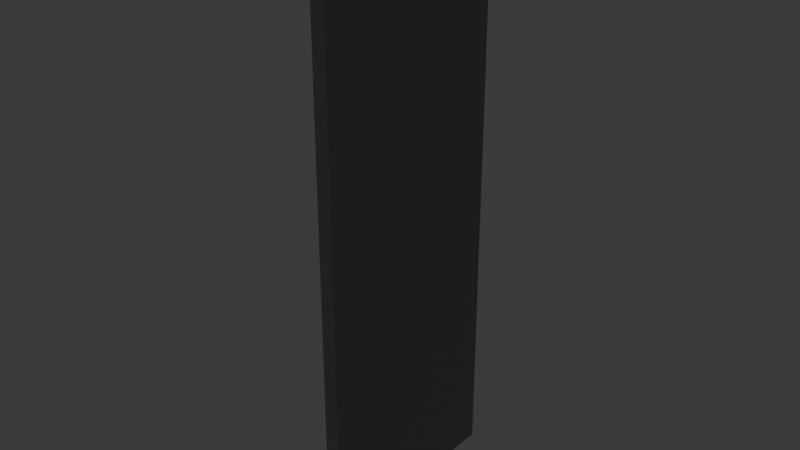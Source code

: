 # Source: durvis_tumsas.blend  (saved by Blender 4.5.90; exported with 4.5.12 LTS)
import bpy
from mathutils import Matrix  # noqa: F401  (used for matrix-valued properties, if any)

bpy.ops.wm.read_factory_settings(use_empty=True)
scene = bpy.context.scene
scene.name = 'Scene'

# ---- collections
col_collection = bpy.data.collections.new('Collection'); scene.collection.children.link(col_collection)

# ---- materials (node trees are filled in below, after node groups)
mat_material = bpy.data.materials.new('Material')
mat_material.alpha_threshold = 0.0
mat_material.roughness = 0.5
mat_material.line_color = (0.0, 0.0, 0.0, 1.0)
mat_material_001 = bpy.data.materials.new('Material.001')

# ---- material node trees
mat_material.use_nodes = True; mat_material.node_tree.nodes.clear()
_N = mat_material.node_tree.nodes; _L = mat_material.node_tree.links
n0 = _N.new('ShaderNodeOutputMaterial'); n0.name = 'Material Output'; n0.location = (200, 100)
n1 = _N.new('ShaderNodeBsdfPrincipled'); n1.name = 'Principled BSDF'; n1.location = (-200, 100)
n1.inputs[0].default_value = (0.02644, 0.02644, 0.02644, 1.0)
n1.inputs[3].default_value = 1.45
_L.new(n1.outputs[0], n0.inputs[0])
n0.is_active_output = True
mat_material_001.use_nodes = True; mat_material_001.node_tree.nodes.clear()
_N = mat_material_001.node_tree.nodes; _L = mat_material_001.node_tree.links
n0 = _N.new('ShaderNodeBsdfPrincipled'); n0.name = 'Principled BSDF'; n0.location = (-200, 100)
n0.inputs[0].default_value = (0.5475, 0.5475, 0.5475, 1.0)
n0.inputs[1].default_value = 0.6825
n0.inputs[3].default_value = 5.2
n1 = _N.new('ShaderNodeOutputMaterial'); n1.name = 'Material Output'; n1.location = (200, 100)
_L.new(n0.outputs[0], n1.inputs[0])
n1.is_active_output = True

# ---- world
world_world = bpy.data.worlds.new('World'); scene.world = world_world
world_world.use_nodes = True; world_world.node_tree.nodes.clear()
_N = world_world.node_tree.nodes; _L = world_world.node_tree.links
n0 = _N.new('ShaderNodeOutputWorld'); n0.name = 'World Output'; n0.location = (200, 100)
n1 = _N.new('ShaderNodeBackground'); n1.name = 'Background'; n1.location = (-200, 100)
n1.inputs[0].default_value = (0.05088, 0.05088, 0.05088, 1.0)
_L.new(n1.outputs[0], n0.inputs[0])
n0.is_active_output = True
world_world.color = (0.05088, 0.05088, 0.05088)
world_world.sun_shadow_jitter_overblur = 0.0

# ---- meshes
me_cube = bpy.data.meshes.new('Cube')
me_cube.from_pydata([(1.0, 1.0, 1.0), (1.0, 1.0, -1.0), (1.0, -1.0, 1.0), (1.0, -1.0, -1.0), (-1.0, 1.0, 1.0), (-1.0, 1.0, -1.0), (-1.0, -1.0, 1.0), (-1.0, -1.0, -1.0), (-1.0, -0.8108, -0.03415), (-1.0, -0.8106, -0.0351), (-1.0, -0.8106, -0.03319), (-1.0, -0.8085, -0.03686), (-1.0, -0.8085, -0.03144), (-1.0, -0.8098, -0.03601), (-1.0, -0.8098, -0.03228), (-1.0, -0.8027, -0.04634), (-1.0, -0.8048, -0.0382), (-1.0, -0.8025, -0.02964), (-1.0, -0.7999, -0.02936), (-1.0, -0.8027, -0.03861), (-1.0, -0.8069, -0.0307), (-1.0, -0.8048, -0.03009), (-1.0, -0.8069, -0.0376), (-1.0, -0.7919, -0.04634), (-1.0, -0.7898, -0.0382), (-1.0, -0.7919, -0.03861), (-1.0, -0.7898, -0.03009), (-1.0, -0.7921, -0.02964), (-1.0, -0.7947, -0.02936), (-1.0, -0.7877, -0.0307), (-1.0, -0.7877, -0.0376), (-1.0, -0.7861, -0.03686), (-1.0, -0.7861, -0.03144), (-1.0, -0.7838, -0.03415), (-1.0, -0.784, -0.03319), (-1.0, -0.784, -0.0351), (-1.0, -0.7848, -0.03228), (-1.0, -0.7848, -0.03601), (-1.0, -0.7973, -0.02927), (1.0, -0.8108, -0.03415), (1.0, -0.8106, -0.03319), (1.0, -0.8106, -0.0351), (1.0, -0.8069, -0.0376), (1.0, -0.8085, -0.03144), (1.0, -0.8085, -0.03686), (1.0, -0.8098, -0.03601), (1.0, -0.8098, -0.03228), (1.0, -0.8048, -0.0382), (1.0, -0.8027, -0.04634), (1.0, -0.8025, -0.02964), (1.0, -0.7999, -0.02936), (1.0, -0.8027, -0.03861), (1.0, -0.8069, -0.0307), (1.0, -0.8048, -0.03009), (1.0, -0.7947, -0.02936), (1.0, -0.7973, -0.02927), (1.0, -0.7919, -0.04634), (1.0, -0.7898, -0.0382), (1.0, -0.7919, -0.03861), (1.0, -0.7898, -0.03009), (1.0, -0.7921, -0.02964), (1.0, -0.7877, -0.0307), (1.0, -0.7877, -0.0376), (1.0, -0.7861, -0.03144), (1.0, -0.7861, -0.03686), (1.0, -0.7838, -0.03415), (1.0, -0.784, -0.03319), (1.0, -0.784, -0.0351), (1.0, -0.7848, -0.03601), (1.0, -0.7848, -0.03228)], [], [(0, 4, 6, 2), (3, 2, 6, 7), (15, 7, 6, 17, 21, 20, 12, 14, 10, 8, 9, 13, 11, 22, 16, 19), (17, 6, 4, 5, 7, 15, 23, 25, 24, 30, 31, 37, 35, 33, 34, 36, 32, 29, 26, 27, 28, 38, 18), (5, 1, 3, 7), (51, 47, 42, 44, 45, 41, 39, 40, 46, 43, 52, 53, 49, 2, 3, 48), (56, 48, 3, 1, 0, 2, 49, 50, 55, 54, 60, 59, 61, 63, 69, 66, 65, 67, 68, 64, 62, 57, 58), (5, 4, 0, 1), (58, 25, 23, 56), (48, 15, 19, 51), (23, 15, 48, 56), (33, 35, 67, 65), (35, 37, 68, 67), (37, 31, 64, 68), (31, 30, 62, 64), (30, 24, 57, 62), (24, 25, 58, 57), (19, 16, 47, 51), (16, 22, 42, 47), (22, 11, 44, 42), (11, 13, 45, 44), (9, 41, 45, 13), (8, 39, 41, 9), (10, 40, 39, 8), (14, 46, 40, 10), (12, 43, 46, 14), (20, 52, 43, 12), (21, 53, 52, 20), (17, 49, 53, 21), (18, 50, 49, 17), (38, 55, 50, 18), (28, 54, 55, 38), (27, 60, 54, 28), (26, 59, 60, 27), (29, 61, 59, 26), (32, 63, 61, 29), (36, 69, 63, 32), (36, 34, 66, 69), (34, 33, 65, 66)])
_uv = me_cube.uv_layers.new(name='UVMap')
_uv.uv.foreach_set('vector', [0.625, 0.5, 0.875, 0.5, 0.875, 0.75, 0.625, 0.75, 0.375, 0.75, 0.625, 0.75, 0.625, 1.0, 0.375, 1.0, 0.4942, 0.02466, 0.375, 0.0, 0.625, 0.0, 0.4963, 0.02469, 0.4962, 0.0244, 0.4962, 0.02414, 0.4961, 0.02393, 0.496, 0.02378, 0.4959, 0.02368, 0.4957, 0.02365, 0.4956, 0.02368, 0.4955, 0.02378, 0.4954, 0.02393, 0.4953, 0.02414, 0.4952, 0.0244, 0.4952, 0.02466, 0.4963, 0.02469, 0.625, 0.0, 0.625, 0.25, 0.375, 0.25, 0.375, 0.0, 0.4942, 0.02466, 0.4942, 0.02601, 0.4952, 0.02601, 0.4952, 0.02628, 0.4953, 0.02653, 0.4954, 0.02674, 0.4955, 0.0269, 0.4956, 0.02699, 0.4957, 0.02703, 0.4959, 0.02699, 0.496, 0.0269, 0.4961, 0.02674, 0.4962, 0.02653, 0.4962, 0.02628, 0.4963, 0.02598, 0.4963, 0.02567, 0.4963, 0.02534, 0.4963, 0.02501, 0.125, 0.5, 0.375, 0.5, 0.375, 0.75, 0.125, 0.75, 0.4952, 0.7253, 0.4952, 0.7256, 0.4953, 0.7259, 0.4954, 0.7261, 0.4955, 0.7262, 0.4956, 0.7263, 0.4957, 0.7264, 0.4959, 0.7263, 0.496, 0.7262, 0.4961, 0.7261, 0.4962, 0.7259, 0.4962, 0.7256, 0.4963, 0.7253, 0.625, 0.75, 0.375, 0.75, 0.4942, 0.7253, 0.4942, 0.724, 0.4942, 0.7253, 0.375, 0.75, 0.375, 0.5, 0.625, 0.5, 0.625, 0.75, 0.4963, 0.7253, 0.4963, 0.725, 0.4963, 0.7247, 0.4963, 0.7243, 0.4963, 0.724, 0.4962, 0.7237, 0.4962, 0.7235, 0.4961, 0.7233, 0.496, 0.7231, 0.4959, 0.723, 0.4957, 0.723, 0.4956, 0.723, 0.4955, 0.7231, 0.4954, 0.7233, 0.4953, 0.7235, 0.4952, 0.7237, 0.4952, 0.724, 0.375, 0.25, 0.625, 0.25, 0.625, 0.5, 0.375, 0.5, 0.5071, 0.3813, 0.5071, 0.3687, 0.375, 0.3688, 0.375, 0.3812, 0.375, 0.8687, 0.375, 0.8812, 0.5071, 0.8813, 0.5071, 0.8687, 0.2437, 0.5, 0.2438, 0.75, 0.2562, 0.75, 0.2562, 0.5, 1.0, 0.7375, 0.9688, 0.7375, 0.9688, 0.7625, 1.0, 0.7625, 0.9688, 0.7375, 0.9375, 0.7375, 0.9375, 0.7625, 0.9688, 0.7625, 0.9375, 0.7375, 0.9062, 0.7375, 0.9062, 0.7625, 0.9375, 0.7625, 0.9062, 0.7375, 0.875, 0.7375, 0.875, 0.7625, 0.9062, 0.7625, 0.875, 0.7375, 0.8438, 0.7375, 0.8438, 0.7625, 0.875, 0.7625, 0.8438, 0.7375, 0.8156, 0.7375, 0.8156, 0.7625, 0.8438, 0.7625, 0.6844, 0.7375, 0.6562, 0.7375, 0.6562, 0.7625, 0.6844, 0.7625, 0.6562, 0.7375, 0.625, 0.7375, 0.625, 0.7625, 0.6562, 0.7625, 0.625, 0.7375, 0.5938, 0.7375, 0.5938, 0.7625, 0.625, 0.7625, 0.5938, 0.7375, 0.5625, 0.7375, 0.5625, 0.7625, 0.5938, 0.7625, 0.5312, 0.7375, 0.5312, 0.7625, 0.5625, 0.7625, 0.5625, 0.7375, 0.5, 0.7375, 0.5, 0.7625, 0.5312, 0.7625, 0.5312, 0.7375, 0.4688, 0.7375, 0.4688, 0.7625, 0.5, 0.7625, 0.5, 0.7375, 0.4375, 0.7375, 0.4375, 0.7625, 0.4688, 0.7625, 0.4688, 0.7375, 0.4062, 0.7375, 0.4062, 0.7625, 0.4375, 0.7625, 0.4375, 0.7375, 0.375, 0.7375, 0.375, 0.7625, 0.4062, 0.7625, 0.4062, 0.7375, 0.3438, 0.7375, 0.3438, 0.7625, 0.375, 0.7625, 0.375, 0.7375, 0.3125, 0.7375, 0.3125, 0.7625, 0.3438, 0.7625, 0.3438, 0.7375, 0.2812, 0.7375, 0.2812, 0.7625, 0.3125, 0.7625, 0.3125, 0.7375, 0.25, 0.7375, 0.25, 0.7625, 0.2812, 0.7625, 0.2812, 0.7375, 0.2188, 0.7375, 0.2188, 0.7625, 0.25, 0.7625, 0.25, 0.7375, 0.1875, 0.7375, 0.1875, 0.7625, 0.2188, 0.7625, 0.2188, 0.7375, 0.1562, 0.7375, 0.1562, 0.7625, 0.1875, 0.7625, 0.1875, 0.7375, 0.125, 0.7375, 0.125, 0.7625, 0.1562, 0.7625, 0.1562, 0.7375, 0.09375, 0.7375, 0.09375, 0.7625, 0.125, 0.7625, 0.125, 0.7375, 0.0625, 0.7375, 0.0625, 0.7625, 0.09375, 0.7625, 0.09375, 0.7375, 0.0625, 0.7375, 0.03125, 0.7375, 0.03125, 0.7625, 0.0625, 0.7625, 0.03125, 0.7375, 0.0, 0.7375, 0.0, 0.7625, 0.03125, 0.7625])
me_cube.materials.append(mat_material)
me_cube.use_mirror_vertex_groups = False
me_cube.update()
me_cylinder = bpy.data.meshes.new('Cylinder')
me_cylinder.from_pydata([(0.0, 1.0, -1.0), (0.0, 1.0, 1.0), (0.1951, 0.9808, -1.0), (0.1951, 0.9808, 1.0), (0.3827, 0.9239, -1.0), (0.3827, 0.9239, 1.0), (0.5556, 0.8315, -1.0), (0.5556, 0.8315, 1.0), (0.7071, 0.7071, -1.0), (0.7071, 0.7071, 1.0), (0.8315, 0.5556, -1.0), (0.8315, 0.5556, 1.0), (0.9239, 0.3827, -1.0), (0.9239, 0.3827, 1.0), (0.9808, 0.1951, -1.0), (0.9808, 0.1951, 1.0), (1.0, 0.0, -1.0), (1.0, 0.0, 1.0), (0.9808, -0.1951, -1.0), (0.9808, -0.1951, 1.0), (0.9239, -0.3827, -1.0), (0.9239, -0.3827, 1.0), (0.8315, -0.5556, -1.0), (0.8315, -0.5556, 1.0), (0.7071, -0.7071, -1.0), (0.7071, -0.7071, 1.0), (0.5556, -0.8315, -1.0), (0.5556, -0.8315, 1.0), (0.3827, -0.9239, -1.0), (0.3827, -0.9239, 1.0), (0.1951, -0.9808, -1.0), (0.1951, -0.9808, 1.0), (0.0, -1.0, -1.0), (0.0, -1.0, 1.0), (-0.1951, -0.9808, -1.0), (-0.1951, -0.9808, 1.0), (-0.3827, -0.9239, -1.0), (-0.3827, -0.9239, 1.0), (-0.5556, -0.8315, -1.0), (-0.5556, -0.8315, 1.0), (-0.7071, -0.7071, -1.0), (-0.7071, -0.7071, 1.0), (-0.8315, -0.5556, -1.0), (-0.8315, -0.5556, 1.0), (-0.9239, -0.3827, -1.0), (-0.9239, -0.3827, 1.0), (-0.9808, -0.1951, -1.0), (-0.9808, -0.1951, 1.0), (-1.0, 0.0, -1.0), (-1.0, 0.0, 1.0), (-0.9808, 0.1951, -1.0), (-0.9808, 0.1951, 1.0), (-0.9239, 0.3827, -1.0), (-0.9239, 0.3827, 1.0), (-0.8315, 0.5556, -1.0), (-0.8315, 0.5556, 1.0), (-0.7071, 0.7071, -1.0), (-0.7071, 0.7071, 1.0), (-0.5556, 0.8315, -1.0), (-0.5556, 0.8315, 1.0), (-0.3827, 0.9239, -1.0), (-0.3827, 0.9239, 1.0), (-0.1951, 0.9808, -1.0), (-0.1951, 0.9808, 1.0), (0.2, -0.2, -8.0), (-0.2, -0.2, -8.0), (0.2, 2.2, -10.0), (8.742e-08, 4.6, -10.0), (0.2, 4.6, -9.0), (0.1968, 2.616, -10.0), (0.1877, 3.02, -10.0), (0.173, 3.399, -10.0), (0.1531, 3.742, -10.0), (0.2, 2.616, -9.984), (0.1942, 2.947, -9.966), (0.1859, 3.273, -9.963), (0.1738, 3.579, -9.964), (0.1577, 3.855, -9.966), (0.2, 3.02, -9.939), (0.1931, 3.268, -9.923), (0.185, 3.518, -9.921), (0.1748, 3.753, -9.925), (0.1622, 3.963, -9.929), (0.2, 3.399, -9.865), (0.1929, 3.573, -9.863), (0.1852, 3.75, -9.871), (0.1765, 3.915, -9.882), (0.1665, 4.064, -9.89), (0.2, 3.742, -9.766), (0.1931, 3.853, -9.786), (0.1859, 3.963, -9.81), (0.178, 4.064, -9.832), (0.1699, 4.152, -9.849), (0.0347, 4.6, -9.984), (0.06832, 4.6, -9.939), (0.09989, 4.6, -9.865), (0.1285, 4.6, -9.766), (0.0347, 4.562, -10.0), (0.06225, 4.52, -9.971), (0.0894, 4.511, -9.929), (0.1149, 4.514, -9.869), (0.1379, 4.517, -9.789), (0.06832, 4.453, -10.0), (0.08903, 4.414, -9.965), (0.1098, 4.411, -9.925), (0.1294, 4.421, -9.874), (0.1469, 4.43, -9.811), (0.09989, 4.276, -10.0), (0.1144, 4.271, -9.965), (0.1292, 4.291, -9.926), (0.1429, 4.316, -9.882), (0.1553, 4.336, -9.833), (0.1285, 4.038, -10.0), (0.1377, 4.086, -9.966), (0.1469, 4.143, -9.929), (0.1553, 4.198, -9.89), (0.1626, 4.238, -9.849), (0.2, 4.562, -9.174), (0.2, 4.453, -9.342), (0.2, 4.276, -9.499), (0.2, 4.038, -9.642), (0.1968, 4.6, -9.174), (0.1933, 4.531, -9.311), (0.1926, 4.431, -9.447), (0.1928, 4.285, -9.575), (0.1931, 4.093, -9.689), (0.1877, 4.6, -9.342), (0.1845, 4.517, -9.445), (0.1843, 4.42, -9.549), (0.1851, 4.298, -9.647), (0.1859, 4.146, -9.735), (0.173, 4.6, -9.499), (0.1726, 4.515, -9.572), (0.1742, 4.423, -9.646), (0.1764, 4.318, -9.715), (0.178, 4.198, -9.777), (0.1531, 4.6, -9.642), (0.1572, 4.517, -9.689), (0.1619, 4.43, -9.734), (0.1665, 4.336, -9.777), (0.1699, 4.238, -9.813), (-0.2, 4.6, -9.0), (8.742e-08, 4.6, -10.0), (-0.2, 2.2, -10.0), (-0.1968, 4.6, -9.174), (-0.1877, 4.6, -9.342), (-0.173, 4.6, -9.499), (-0.1531, 4.6, -9.642), (-0.2, 4.562, -9.174), (-0.1942, 4.52, -9.311), (-0.1859, 4.511, -9.447), (-0.1738, 4.514, -9.575), (-0.1577, 4.517, -9.689), (-0.2, 4.453, -9.342), (-0.1931, 4.414, -9.445), (-0.185, 4.411, -9.549), (-0.1748, 4.421, -9.647), (-0.1622, 4.43, -9.735), (-0.2, 4.276, -9.499), (-0.1929, 4.271, -9.572), (-0.1852, 4.291, -9.646), (-0.1765, 4.316, -9.715), (-0.1665, 4.336, -9.777), (-0.2, 4.038, -9.642), (-0.1931, 4.086, -9.689), (-0.1859, 4.143, -9.734), (-0.178, 4.198, -9.777), (-0.1699, 4.238, -9.813), (-0.0347, 4.562, -10.0), (-0.06832, 4.453, -10.0), (-0.09989, 4.276, -10.0), (-0.1285, 4.038, -10.0), (-0.0347, 4.6, -9.984), (-0.06225, 4.531, -9.966), (-0.0894, 4.431, -9.963), (-0.1149, 4.285, -9.964), (-0.1379, 4.093, -9.966), (-0.06832, 4.6, -9.939), (-0.08903, 4.517, -9.923), (-0.1098, 4.42, -9.921), (-0.1294, 4.298, -9.925), (-0.1469, 4.146, -9.929), (-0.09989, 4.6, -9.865), (-0.1144, 4.515, -9.863), (-0.1292, 4.423, -9.871), (-0.1429, 4.318, -9.882), (-0.1553, 4.198, -9.89), (-0.1285, 4.6, -9.766), (-0.1377, 4.517, -9.786), (-0.1469, 4.43, -9.81), (-0.1553, 4.336, -9.832), (-0.1626, 4.238, -9.849), (-0.2, 2.616, -9.984), (-0.2, 3.02, -9.939), (-0.2, 3.399, -9.865), (-0.2, 3.742, -9.766), (-0.1968, 2.616, -10.0), (-0.1933, 2.947, -9.971), (-0.1926, 3.273, -9.929), (-0.1928, 3.579, -9.869), (-0.1931, 3.855, -9.789), (-0.1877, 3.02, -10.0), (-0.1845, 3.268, -9.965), (-0.1843, 3.518, -9.925), (-0.1851, 3.753, -9.874), (-0.1859, 3.963, -9.811), (-0.173, 3.399, -10.0), (-0.1726, 3.573, -9.965), (-0.1742, 3.75, -9.926), (-0.1764, 3.915, -9.882), (-0.178, 4.064, -9.833), (-0.1531, 3.742, -10.0), (-0.1572, 3.853, -9.966), (-0.1619, 3.963, -9.929), (-0.1665, 4.064, -9.89), (-0.1699, 4.152, -9.849), (0.2, 4.6, -9.0), (6.994e-08, 4.6, -8.0), (0.2, 2.2, -8.0), (0.1968, 4.6, -8.826), (0.1877, 4.6, -8.658), (0.173, 4.6, -8.501), (0.1531, 4.6, -8.358), (0.2, 4.562, -8.826), (0.1942, 4.52, -8.689), (0.1859, 4.511, -8.553), (0.1738, 4.514, -8.425), (0.1577, 4.517, -8.311), (0.2, 4.453, -8.658), (0.1931, 4.414, -8.555), (0.185, 4.411, -8.451), (0.1748, 4.421, -8.353), (0.1622, 4.43, -8.265), (0.2, 4.276, -8.501), (0.1929, 4.271, -8.428), (0.1852, 4.291, -8.354), (0.1765, 4.316, -8.285), (0.1665, 4.336, -8.223), (0.2, 4.038, -8.358), (0.1931, 4.086, -8.311), (0.1859, 4.143, -8.266), (0.178, 4.198, -8.223), (0.1699, 4.238, -8.187), (0.0347, 4.562, -8.0), (0.06832, 4.453, -8.0), (0.09989, 4.276, -8.0), (0.1285, 4.038, -8.0), (0.0347, 4.6, -8.016), (0.06225, 4.531, -8.034), (0.0894, 4.431, -8.037), (0.1149, 4.285, -8.036), (0.1379, 4.093, -8.034), (0.06832, 4.6, -8.061), (0.08903, 4.517, -8.077), (0.1098, 4.42, -8.079), (0.1294, 4.298, -8.075), (0.1469, 4.146, -8.071), (0.09989, 4.6, -8.135), (0.1144, 4.515, -8.137), (0.1292, 4.423, -8.129), (0.1429, 4.318, -8.118), (0.1553, 4.198, -8.11), (0.1285, 4.6, -8.234), (0.1377, 4.517, -8.214), (0.1469, 4.43, -8.19), (0.1553, 4.336, -8.168), (0.1626, 4.238, -8.151), (0.2, 2.616, -8.016), (0.2, 3.02, -8.061), (0.2, 3.399, -8.135), (0.2, 3.742, -8.234), (0.1968, 2.616, -8.0), (0.1933, 2.947, -8.029), (0.1926, 3.273, -8.071), (0.1928, 3.579, -8.131), (0.1931, 3.855, -8.211), (0.1877, 3.02, -8.0), (0.1845, 3.268, -8.035), (0.1843, 3.518, -8.075), (0.1851, 3.753, -8.126), (0.1859, 3.963, -8.189), (0.173, 3.399, -8.0), (0.1726, 3.573, -8.035), (0.1742, 3.75, -8.074), (0.1764, 3.915, -8.118), (0.178, 4.064, -8.167), (0.1531, 3.742, -8.0), (0.1572, 3.853, -8.034), (0.1619, 3.963, -8.071), (0.1665, 4.064, -8.11), (0.1699, 4.152, -8.151), (-0.2, 2.2, -8.0), (6.994e-08, 4.6, -8.0), (-0.2, 4.6, -9.0), (-0.1968, 2.616, -8.0), (-0.1877, 3.02, -8.0), (-0.173, 3.399, -8.0), (-0.1531, 3.742, -8.0), (-0.2, 2.616, -8.016), (-0.1942, 2.947, -8.034), (-0.1859, 3.273, -8.037), (-0.1738, 3.579, -8.036), (-0.1577, 3.855, -8.034), (-0.2, 3.02, -8.061), (-0.1931, 3.268, -8.077), (-0.185, 3.518, -8.079), (-0.1748, 3.753, -8.075), (-0.1622, 3.963, -8.071), (-0.2, 3.399, -8.135), (-0.1929, 3.573, -8.137), (-0.1852, 3.75, -8.129), (-0.1765, 3.915, -8.118), (-0.1665, 4.064, -8.11), (-0.2, 3.742, -8.234), (-0.1931, 3.853, -8.214), (-0.1859, 3.963, -8.19), (-0.178, 4.064, -8.168), (-0.1699, 4.152, -8.151), (-0.0347, 4.6, -8.016), (-0.06832, 4.6, -8.061), (-0.09989, 4.6, -8.135), (-0.1285, 4.6, -8.234), (-0.0347, 4.562, -8.0), (-0.06225, 4.52, -8.029), (-0.0894, 4.511, -8.071), (-0.1149, 4.514, -8.131), (-0.1379, 4.517, -8.211), (-0.06832, 4.453, -8.0), (-0.08903, 4.414, -8.035), (-0.1098, 4.411, -8.075), (-0.1294, 4.421, -8.126), (-0.1469, 4.43, -8.189), (-0.09989, 4.276, -8.0), (-0.1144, 4.271, -8.035), (-0.1292, 4.291, -8.074), (-0.1429, 4.316, -8.118), (-0.1553, 4.336, -8.167), (-0.1285, 4.038, -8.0), (-0.1377, 4.086, -8.034), (-0.1469, 4.143, -8.071), (-0.1553, 4.198, -8.11), (-0.1626, 4.238, -8.151), (-0.2, 4.562, -8.826), (-0.2, 4.453, -8.658), (-0.2, 4.276, -8.501), (-0.2, 4.038, -8.358), (-0.1968, 4.6, -8.826), (-0.1933, 4.531, -8.689), (-0.1926, 4.431, -8.553), (-0.1928, 4.285, -8.425), (-0.1931, 4.093, -8.311), (-0.1877, 4.6, -8.658), (-0.1845, 4.517, -8.555), (-0.1843, 4.42, -8.451), (-0.1851, 4.298, -8.353), (-0.1859, 4.146, -8.265), (-0.173, 4.6, -8.501), (-0.1726, 4.515, -8.428), (-0.1742, 4.423, -8.354), (-0.1764, 4.318, -8.285), (-0.178, 4.198, -8.223), (-0.1531, 4.6, -8.358), (-0.1572, 4.517, -8.311), (-0.1619, 4.43, -8.266), (-0.1665, 4.336, -8.223), (-0.1699, 4.238, -8.187), (8.742e-08, 4.6, -10.0), (0.0347, 4.6, -9.984), (0.06832, 4.6, -9.939), (0.09989, 4.6, -9.865), (0.1285, 4.6, -9.766), (0.1531, 4.6, -9.642), (0.1968, 4.6, -9.174), (0.2, 4.6, -9.0), (0.1877, 4.6, -9.342), (0.173, 4.6, -9.499), (-0.2, 4.6, -9.0), (-0.1968, 4.6, -9.174), (-0.1877, 4.6, -9.342), (-0.173, 4.6, -9.499), (-0.1531, 4.6, -9.642), (-0.1285, 4.6, -9.766), (-0.0347, 4.6, -9.984), (8.742e-08, 4.6, -10.0), (-0.06832, 4.6, -9.939), (-0.09989, 4.6, -9.865), (0.2, 4.6, -9.0), (0.1968, 4.6, -8.826), (0.1877, 4.6, -8.658), (0.173, 4.6, -8.501), (0.1531, 4.6, -8.358), (0.1285, 4.6, -8.234), (0.0347, 4.6, -8.016), (6.994e-08, 4.6, -8.0), (0.06832, 4.6, -8.061), (0.09989, 4.6, -8.135), (6.994e-08, 4.6, -8.0), (-0.0347, 4.6, -8.016), (-0.06832, 4.6, -8.061), (-0.09989, 4.6, -8.135), (-0.1285, 4.6, -8.234), (-0.1531, 4.6, -8.358), (-0.1968, 4.6, -8.826), (-0.2, 4.6, -9.0), (-0.1877, 4.6, -8.658), (-0.173, 4.6, -8.501), (8.512e-08, 4.649, -9.906), (0.03145, 4.649, -9.892), (0.06191, 4.649, -9.85), (0.09051, 4.649, -9.784), (0.1164, 4.649, -9.694), (0.1388, 4.649, -9.582), (0.1783, 4.649, -9.157), (0.1812, 4.649, -9.0), (0.1701, 4.649, -9.31), (0.1568, 4.649, -9.453), (-0.1812, 4.649, -9.0), (-0.1783, 4.649, -9.157), (-0.1701, 4.649, -9.31), (-0.1568, 4.649, -9.453), (-0.1388, 4.649, -9.582), (-0.1164, 4.649, -9.694), (-0.03145, 4.649, -9.892), (8.512e-08, 4.649, -9.906), (-0.06191, 4.649, -9.85), (-0.09051, 4.649, -9.784), (0.1812, 4.649, -9.0), (0.1783, 4.649, -8.843), (0.1701, 4.649, -8.69), (0.1568, 4.649, -8.547), (0.1388, 4.649, -8.418), (0.1164, 4.649, -8.306), (0.03145, 4.649, -8.108), (6.928e-08, 4.649, -8.094), (0.06191, 4.649, -8.15), (0.09051, 4.649, -8.216), (6.928e-08, 4.649, -8.094), (-0.03145, 4.649, -8.108), (-0.06191, 4.649, -8.15), (-0.09051, 4.649, -8.216), (-0.1164, 4.649, -8.306), (-0.1388, 4.649, -8.418), (-0.1783, 4.649, -8.843), (-0.1812, 4.649, -9.0), (-0.1701, 4.649, -8.69), (-0.1568, 4.649, -8.547), (9.15e-08, 4.707, -9.689), (0.02391, 4.707, -9.678), (0.04707, 4.707, -9.647), (0.06882, 4.707, -9.596), (0.08853, 4.707, -9.528), (0.1055, 4.707, -9.443), (0.1356, 4.707, -9.12), (0.1378, 4.707, -9.0), (0.1293, 4.707, -9.235), (0.1192, 4.707, -9.344), (-0.1378, 4.707, -9.0), (-0.1356, 4.707, -9.12), (-0.1293, 4.707, -9.235), (-0.1192, 4.707, -9.344), (-0.1055, 4.707, -9.443), (-0.08853, 4.707, -9.528), (-0.02391, 4.707, -9.678), (9.15e-08, 4.707, -9.689), (-0.04707, 4.707, -9.647), (-0.06882, 4.707, -9.596), (0.1378, 4.707, -9.0), (0.1356, 4.707, -8.88), (0.1293, 4.707, -8.765), (0.1192, 4.707, -8.656), (0.1055, 4.707, -8.557), (0.08853, 4.707, -8.472), (0.02391, 4.707, -8.322), (7.946e-08, 4.707, -8.311), (0.04707, 4.707, -8.353), (0.06882, 4.707, -8.404), (7.946e-08, 4.707, -8.311), (-0.02391, 4.707, -8.322), (-0.04707, 4.707, -8.353), (-0.06882, 4.707, -8.404), (-0.08853, 4.707, -8.472), (-0.1055, 4.707, -8.557), (-0.1356, 4.707, -8.88), (-0.1378, 4.707, -9.0), (-0.1293, 4.707, -8.765), (-0.1192, 4.707, -8.656), (0.2, 2.2, -10.0), (0.2, -0.2, -9.0), (8.742e-08, -0.2, -10.0), (0.2, 1.784, -9.984), (0.2, 1.38, -9.939), (0.2, 1.001, -9.865), (0.2, 0.6581, -9.766), (0.1968, 1.784, -10.0), (0.1933, 1.453, -9.971), (0.1926, 1.127, -9.929), (0.1928, 0.8209, -9.869), (0.1931, 0.5455, -9.789), (0.1877, 1.38, -10.0), (0.1845, 1.132, -9.965), (0.1843, 0.882, -9.925), (0.1851, 0.6475, -9.874), (0.1859, 0.4368, -9.811), (0.173, 1.001, -10.0), (0.1726, 0.8266, -9.965), (0.1742, 0.6497, -9.926), (0.1764, 0.4848, -9.882), (0.178, 0.3359, -9.833), (0.1531, 0.6581, -10.0), (0.1572, 0.5473, -9.966), (0.1619, 0.4374, -9.929), (0.1665, 0.336, -9.89), (0.1699, 0.2485, -9.849), (0.1968, -0.2, -9.174), (0.1877, -0.2, -9.342), (0.173, -0.2, -9.499), (0.1531, -0.2, -9.642), (0.2, -0.1616, -9.174), (0.1942, -0.1195, -9.311), (0.1859, -0.1113, -9.447), (0.1738, -0.1138, -9.575), (0.1577, -0.1173, -9.689), (0.2, -0.05258, -9.342), (0.1931, -0.0142, -9.445), (0.185, -0.01144, -9.549), (0.1748, -0.02106, -9.647), (0.1622, -0.0303, -9.735), (0.2, 0.1238, -9.499), (0.1929, 0.1288, -9.572), (0.1852, 0.1094, -9.646), (0.1765, 0.08368, -9.715), (0.1665, 0.06419, -9.777), (0.2, 0.3623, -9.642), (0.1931, 0.3137, -9.689), (0.1859, 0.2571, -9.734), (0.178, 0.2025, -9.777), (0.1699, 0.1617, -9.813), (0.0347, -0.1616, -10.0), (0.06832, -0.05258, -10.0), (0.09989, 0.1238, -10.0), (0.1285, 0.3623, -10.0), (0.0347, -0.2, -9.984), (0.06225, -0.1305, -9.966), (0.0894, -0.03053, -9.963), (0.1149, 0.1145, -9.964), (0.1379, 0.3071, -9.966), (0.06832, -0.2, -9.939), (0.08903, -0.1166, -9.923), (0.1098, -0.01982, -9.921), (0.1294, 0.1021, -9.925), (0.1469, 0.2537, -9.929), (0.09989, -0.2, -9.865), (0.1144, -0.1149, -9.863), (0.1292, -0.0228, -9.871), (0.1429, 0.08216, -9.882), (0.1553, 0.2018, -9.89), (0.1285, -0.2, -9.766), (0.1377, -0.1173, -9.786), (0.1469, -0.0303, -9.81), (0.1553, 0.06419, -9.832), (0.1626, 0.1617, -9.849), (8.742e-08, -0.2, -10.0), (-0.2, -0.2, -9.0), (-0.2, 2.2, -10.0), (-0.0347, -0.2, -9.984), (-0.06832, -0.2, -9.939), (-0.09989, -0.2, -9.865), (-0.1285, -0.2, -9.766), (-0.0347, -0.1616, -10.0), (-0.06225, -0.1195, -9.971), (-0.0894, -0.1113, -9.929), (-0.1149, -0.1138, -9.869), (-0.1379, -0.1173, -9.789), (-0.06832, -0.05258, -10.0), (-0.08903, -0.0142, -9.965), (-0.1098, -0.01144, -9.925), (-0.1294, -0.02106, -9.874), (-0.1469, -0.0303, -9.811), (-0.09989, 0.1238, -10.0), (-0.1144, 0.1288, -9.965), (-0.1292, 0.1094, -9.926), (-0.1429, 0.08368, -9.882), (-0.1553, 0.06419, -9.833), (-0.1285, 0.3623, -10.0), (-0.1377, 0.3137, -9.966), (-0.1469, 0.2571, -9.929), (-0.1553, 0.2025, -9.89), (-0.1626, 0.1617, -9.849), (-0.2, -0.1616, -9.174), (-0.2, -0.05258, -9.342), (-0.2, 0.1238, -9.499), (-0.2, 0.3623, -9.642), (-0.1968, -0.2, -9.174), (-0.1933, -0.1305, -9.311), (-0.1926, -0.03053, -9.447), (-0.1928, 0.1145, -9.575), (-0.1931, 0.3071, -9.689), (-0.1877, -0.2, -9.342), (-0.1845, -0.1166, -9.445), (-0.1843, -0.01982, -9.549), (-0.1851, 0.1021, -9.647), (-0.1859, 0.2537, -9.735), (-0.173, -0.2, -9.499), (-0.1726, -0.1149, -9.572), (-0.1742, -0.0228, -9.646), (-0.1764, 0.08216, -9.715), (-0.178, 0.2018, -9.777), (-0.1531, -0.2, -9.642), (-0.1572, -0.1173, -9.689), (-0.1619, -0.0303, -9.734), (-0.1665, 0.06419, -9.777), (-0.1699, 0.1617, -9.813), (-0.1968, 1.784, -10.0), (-0.1877, 1.38, -10.0), (-0.173, 1.001, -10.0), (-0.1531, 0.6581, -10.0), (-0.2, 1.784, -9.984), (-0.1942, 1.453, -9.966), (-0.1859, 1.127, -9.963), (-0.1738, 0.8209, -9.964), (-0.1577, 0.5455, -9.966), (-0.2, 1.38, -9.939), (-0.1931, 1.132, -9.923), (-0.185, 0.882, -9.921), (-0.1748, 0.6475, -9.925), (-0.1622, 0.4368, -9.929), (-0.2, 1.001, -9.865), (-0.1929, 0.8266, -9.863), (-0.1852, 0.6497, -9.871), (-0.1765, 0.4848, -9.882), (-0.1665, 0.3359, -9.89), (-0.2, 0.6581, -9.766), (-0.1931, 0.5473, -9.786), (-0.1859, 0.4374, -9.81), (-0.178, 0.336, -9.832), (-0.1699, 0.2485, -9.849), (0.2, -0.2, -8.0), (-0.2, -0.2, -8.0), (0.2, 0.2, -8.0), (-0.2, 0.2, -8.0), (0.2, -0.2, -7.629e-06), (-0.2, -0.2, -7.629e-06), (0.2, 0.2, -7.629e-06), (-0.2, 0.2, -7.629e-06)], [], [(0, 1, 3, 2), (2, 3, 5, 4), (4, 5, 7, 6), (6, 7, 9, 8), (8, 9, 11, 10), (10, 11, 13, 12), (12, 13, 15, 14), (14, 15, 17, 16), (16, 17, 19, 18), (18, 19, 21, 20), (20, 21, 23, 22), (22, 23, 25, 24), (24, 25, 27, 26), (26, 27, 29, 28), (28, 29, 31, 30), (30, 31, 33, 32), (32, 33, 35, 34), (34, 35, 37, 36), (36, 37, 39, 38), (38, 39, 41, 40), (40, 41, 43, 42), (42, 43, 45, 44), (44, 45, 47, 46), (46, 47, 49, 48), (48, 49, 51, 50), (50, 51, 53, 52), (52, 53, 55, 54), (54, 55, 57, 56), (56, 57, 59, 58), (58, 59, 61, 60), (3, 1, 63, 61, 59, 57, 55, 53, 51, 49, 47, 45, 43, 41, 39, 37, 35, 33, 31, 29, 27, 25, 23, 21, 19, 17, 15, 13, 11, 9, 7, 5), (60, 61, 63, 62), (62, 63, 1, 0), (0, 2, 4, 6, 8, 10, 12, 14, 16, 18, 20, 22, 24, 26, 28, 30, 32, 34, 36, 38, 40, 42, 44, 46, 48, 50, 52, 54, 56, 58, 60, 62), (66, 69, 74, 73), (69, 70, 75, 74), (70, 71, 76, 75), (71, 72, 77, 76), (72, 112, 113, 77), (73, 74, 79, 78), (74, 75, 80, 79), (75, 76, 81, 80), (76, 77, 82, 81), (77, 113, 114, 82), (78, 79, 84, 83), (79, 80, 85, 84), (80, 81, 86, 85), (81, 82, 87, 86), (82, 114, 115, 87), (83, 84, 89, 88), (84, 85, 90, 89), (85, 86, 91, 90), (86, 87, 92, 91), (87, 115, 116, 92), (67, 93, 98, 97), (93, 94, 99, 98), (94, 95, 100, 99), (95, 96, 101, 100), (96, 136, 137, 101), (97, 98, 103, 102), (98, 99, 104, 103), (99, 100, 105, 104), (100, 101, 106, 105), (101, 137, 138, 106), (102, 103, 108, 107), (103, 104, 109, 108), (104, 105, 110, 109), (105, 106, 111, 110), (106, 138, 139, 111), (107, 108, 113, 112), (108, 109, 114, 113), (109, 110, 115, 114), (110, 111, 116, 115), (111, 139, 140, 116), (68, 117, 122, 121), (117, 118, 123, 122), (118, 119, 124, 123), (119, 120, 125, 124), (120, 88, 89, 125), (121, 122, 127, 126), (122, 123, 128, 127), (123, 124, 129, 128), (124, 125, 130, 129), (125, 89, 90, 130), (126, 127, 132, 131), (127, 128, 133, 132), (128, 129, 134, 133), (129, 130, 135, 134), (130, 90, 91, 135), (131, 132, 137, 136), (132, 133, 138, 137), (133, 134, 139, 138), (134, 135, 140, 139), (135, 91, 92, 140), (92, 116, 140), (141, 144, 149, 148), (144, 145, 150, 149), (145, 146, 151, 150), (146, 147, 152, 151), (147, 187, 188, 152), (148, 149, 154, 153), (149, 150, 155, 154), (150, 151, 156, 155), (151, 152, 157, 156), (152, 188, 189, 157), (153, 154, 159, 158), (154, 155, 160, 159), (155, 156, 161, 160), (156, 157, 162, 161), (157, 189, 190, 162), (158, 159, 164, 163), (159, 160, 165, 164), (160, 161, 166, 165), (161, 162, 167, 166), (162, 190, 191, 167), (142, 168, 173, 172), (168, 169, 174, 173), (169, 170, 175, 174), (170, 171, 176, 175), (171, 211, 212, 176), (172, 173, 178, 177), (173, 174, 179, 178), (174, 175, 180, 179), (175, 176, 181, 180), (176, 212, 213, 181), (177, 178, 183, 182), (178, 179, 184, 183), (179, 180, 185, 184), (180, 181, 186, 185), (181, 213, 214, 186), (182, 183, 188, 187), (183, 184, 189, 188), (184, 185, 190, 189), (185, 186, 191, 190), (186, 214, 215, 191), (143, 192, 197, 196), (192, 193, 198, 197), (193, 194, 199, 198), (194, 195, 200, 199), (195, 163, 164, 200), (196, 197, 202, 201), (197, 198, 203, 202), (198, 199, 204, 203), (199, 200, 205, 204), (200, 164, 165, 205), (201, 202, 207, 206), (202, 203, 208, 207), (203, 204, 209, 208), (204, 205, 210, 209), (205, 165, 166, 210), (206, 207, 212, 211), (207, 208, 213, 212), (208, 209, 214, 213), (209, 210, 215, 214), (210, 166, 167, 215), (167, 191, 215), (216, 219, 224, 223), (219, 220, 225, 224), (220, 221, 226, 225), (221, 222, 227, 226), (222, 262, 263, 227), (223, 224, 229, 228), (224, 225, 230, 229), (225, 226, 231, 230), (226, 227, 232, 231), (227, 263, 264, 232), (228, 229, 234, 233), (229, 230, 235, 234), (230, 231, 236, 235), (231, 232, 237, 236), (232, 264, 265, 237), (233, 234, 239, 238), (234, 235, 240, 239), (235, 236, 241, 240), (236, 237, 242, 241), (237, 265, 266, 242), (217, 243, 248, 247), (243, 244, 249, 248), (244, 245, 250, 249), (245, 246, 251, 250), (246, 286, 287, 251), (247, 248, 253, 252), (248, 249, 254, 253), (249, 250, 255, 254), (250, 251, 256, 255), (251, 287, 288, 256), (252, 253, 258, 257), (253, 254, 259, 258), (254, 255, 260, 259), (255, 256, 261, 260), (256, 288, 289, 261), (257, 258, 263, 262), (258, 259, 264, 263), (259, 260, 265, 264), (260, 261, 266, 265), (261, 289, 290, 266), (218, 267, 272, 271), (267, 268, 273, 272), (268, 269, 274, 273), (269, 270, 275, 274), (270, 238, 239, 275), (271, 272, 277, 276), (272, 273, 278, 277), (273, 274, 279, 278), (274, 275, 280, 279), (275, 239, 240, 280), (276, 277, 282, 281), (277, 278, 283, 282), (278, 279, 284, 283), (279, 280, 285, 284), (280, 240, 241, 285), (281, 282, 287, 286), (282, 283, 288, 287), (283, 284, 289, 288), (284, 285, 290, 289), (285, 241, 242, 290), (242, 266, 290), (291, 294, 299, 298), (294, 295, 300, 299), (295, 296, 301, 300), (296, 297, 302, 301), (297, 337, 338, 302), (298, 299, 304, 303), (299, 300, 305, 304), (300, 301, 306, 305), (301, 302, 307, 306), (302, 338, 339, 307), (303, 304, 309, 308), (304, 305, 310, 309), (305, 306, 311, 310), (306, 307, 312, 311), (307, 339, 340, 312), (308, 309, 314, 313), (309, 310, 315, 314), (310, 311, 316, 315), (311, 312, 317, 316), (312, 340, 341, 317), (292, 318, 323, 322), (318, 319, 324, 323), (319, 320, 325, 324), (320, 321, 326, 325), (321, 361, 362, 326), (322, 323, 328, 327), (323, 324, 329, 328), (324, 325, 330, 329), (325, 326, 331, 330), (326, 362, 363, 331), (327, 328, 333, 332), (328, 329, 334, 333), (329, 330, 335, 334), (330, 331, 336, 335), (331, 363, 364, 336), (332, 333, 338, 337), (333, 334, 339, 338), (334, 335, 340, 339), (335, 336, 341, 340), (336, 364, 365, 341), (293, 342, 347, 346), (342, 343, 348, 347), (343, 344, 349, 348), (344, 345, 350, 349), (345, 313, 314, 350), (346, 347, 352, 351), (347, 348, 353, 352), (348, 349, 354, 353), (349, 350, 355, 354), (350, 314, 315, 355), (351, 352, 357, 356), (352, 353, 358, 357), (353, 354, 359, 358), (354, 355, 360, 359), (355, 315, 316, 360), (356, 357, 362, 361), (357, 358, 363, 362), (358, 359, 364, 363), (359, 360, 365, 364), (360, 316, 317, 365), (317, 341, 365), (172, 177, 384, 382), (218, 271, 276, 281, 286, 246, 245, 244, 243, 217, 292, 322, 327, 332, 337, 297, 296, 295, 294, 291, 65, 64), (383, 382, 422, 423), (94, 93, 367, 368), (318, 292, 396, 397), (247, 252, 394, 392), (68, 121, 372, 373), (187, 147, 380, 381), (351, 356, 405, 404), (262, 222, 390, 391), (121, 126, 374, 372), (144, 141, 376, 377), (319, 318, 397, 398), (95, 94, 368, 369), (219, 216, 386, 387), (293, 346, 402, 403), (346, 351, 404, 402), (216, 68, 373, 386), (145, 144, 377, 378), (320, 319, 398, 399), (96, 95, 369, 370), (220, 219, 387, 388), (182, 187, 381, 385), (67, 142, 383, 366), (146, 145, 378, 379), (321, 320, 399, 400), (131, 136, 371, 375), (136, 96, 370, 371), (257, 262, 391, 395), (141, 293, 403, 376), (221, 220, 388, 389), (142, 172, 382, 383), (93, 67, 366, 367), (292, 217, 393, 396), (177, 182, 385, 384), (217, 247, 392, 393), (252, 257, 395, 394), (147, 146, 379, 380), (356, 361, 401, 405), (361, 321, 400, 401), (126, 131, 375, 374), (222, 221, 389, 390), (408, 407, 447, 448), (368, 367, 407, 408), (398, 397, 437, 438), (382, 384, 424, 422), (369, 368, 408, 409), (399, 398, 438, 439), (384, 385, 425, 424), (370, 369, 409, 410), (400, 399, 439, 440), (385, 381, 421, 425), (371, 370, 410, 411), (401, 400, 440, 441), (387, 386, 426, 427), (373, 372, 412, 413), (403, 402, 442, 443), (388, 387, 427, 428), (372, 374, 414, 412), (402, 404, 444, 442), (389, 388, 428, 429), (374, 375, 415, 414), (404, 405, 445, 444), (390, 389, 429, 430), (375, 371, 411, 415), (405, 401, 441, 445), (391, 390, 430, 431), (377, 376, 416, 417), (386, 373, 413, 426), (393, 392, 432, 433), (378, 377, 417, 418), (366, 383, 423, 406), (392, 394, 434, 432), (379, 378, 418, 419), (376, 403, 443, 416), (394, 395, 435, 434), (380, 379, 419, 420), (396, 393, 433, 436), (395, 391, 431, 435), (381, 380, 420, 421), (367, 366, 406, 407), (397, 396, 436, 437), (453, 452, 454, 455, 451, 450, 449, 448, 447, 446, 463, 462, 464, 465, 461, 460, 459, 458, 457, 456, 483, 482, 484, 485, 481, 480, 479, 478, 477, 476, 473, 472, 474, 475, 471, 470, 469, 468, 467, 466), (438, 437, 477, 478), (422, 424, 464, 462), (409, 408, 448, 449), (439, 438, 478, 479), (424, 425, 465, 464), (410, 409, 449, 450), (440, 439, 479, 480), (425, 421, 461, 465), (411, 410, 450, 451), (441, 440, 480, 481), (427, 426, 466, 467), (413, 412, 452, 453), (443, 442, 482, 483), (428, 427, 467, 468), (412, 414, 454, 452), (442, 444, 484, 482), (429, 428, 468, 469), (414, 415, 455, 454), (444, 445, 485, 484), (430, 429, 469, 470), (415, 411, 451, 455), (445, 441, 481, 485), (431, 430, 470, 471), (417, 416, 456, 457), (426, 413, 453, 466), (433, 432, 472, 473), (418, 417, 457, 458), (406, 423, 463, 446), (432, 434, 474, 472), (419, 418, 458, 459), (416, 443, 483, 456), (434, 435, 475, 474), (420, 419, 459, 460), (436, 433, 473, 476), (435, 431, 471, 475), (421, 420, 460, 461), (407, 406, 446, 447), (437, 436, 476, 477), (423, 422, 462, 463), (486, 489, 494, 493), (489, 490, 495, 494), (490, 491, 496, 495), (491, 492, 497, 496), (492, 532, 533, 497), (493, 494, 499, 498), (494, 495, 500, 499), (495, 496, 501, 500), (496, 497, 502, 501), (497, 533, 534, 502), (498, 499, 504, 503), (499, 500, 505, 504), (500, 501, 506, 505), (501, 502, 507, 506), (502, 534, 535, 507), (503, 504, 509, 508), (504, 505, 510, 509), (505, 506, 511, 510), (506, 507, 512, 511), (507, 535, 536, 512), (487, 513, 518, 517), (513, 514, 519, 518), (514, 515, 520, 519), (515, 516, 521, 520), (516, 556, 557, 521), (517, 518, 523, 522), (518, 519, 524, 523), (519, 520, 525, 524), (520, 521, 526, 525), (521, 557, 558, 526), (522, 523, 528, 527), (523, 524, 529, 528), (524, 525, 530, 529), (525, 526, 531, 530), (526, 558, 559, 531), (527, 528, 533, 532), (528, 529, 534, 533), (529, 530, 535, 534), (530, 531, 536, 535), (531, 559, 560, 536), (488, 537, 542, 541), (537, 538, 543, 542), (538, 539, 544, 543), (539, 540, 545, 544), (540, 508, 509, 545), (541, 542, 547, 546), (542, 543, 548, 547), (543, 544, 549, 548), (544, 545, 550, 549), (545, 509, 510, 550), (546, 547, 552, 551), (547, 548, 553, 552), (548, 549, 554, 553), (549, 550, 555, 554), (550, 510, 511, 555), (551, 552, 557, 556), (552, 553, 558, 557), (553, 554, 559, 558), (554, 555, 560, 559), (555, 511, 512, 560), (512, 536, 560), (561, 564, 569, 568), (564, 565, 570, 569), (565, 566, 571, 570), (566, 567, 572, 571), (567, 607, 608, 572), (568, 569, 574, 573), (569, 570, 575, 574), (570, 571, 576, 575), (571, 572, 577, 576), (572, 608, 609, 577), (573, 574, 579, 578), (574, 575, 580, 579), (575, 576, 581, 580), (576, 577, 582, 581), (577, 609, 610, 582), (578, 579, 584, 583), (579, 580, 585, 584), (580, 581, 586, 585), (581, 582, 587, 586), (582, 610, 611, 587), (562, 588, 593, 592), (588, 589, 594, 593), (589, 590, 595, 594), (590, 591, 596, 595), (591, 631, 632, 596), (592, 593, 598, 597), (593, 594, 599, 598), (594, 595, 600, 599), (595, 596, 601, 600), (596, 632, 633, 601), (597, 598, 603, 602), (598, 599, 604, 603), (599, 600, 605, 604), (600, 601, 606, 605), (601, 633, 634, 606), (602, 603, 608, 607), (603, 604, 609, 608), (604, 605, 610, 609), (605, 606, 611, 610), (606, 634, 635, 611), (563, 612, 617, 616), (612, 613, 618, 617), (613, 614, 619, 618), (614, 615, 620, 619), (615, 583, 584, 620), (616, 617, 622, 621), (617, 618, 623, 622), (618, 619, 624, 623), (619, 620, 625, 624), (620, 584, 585, 625), (621, 622, 627, 626), (622, 623, 628, 627), (623, 624, 629, 628), (624, 625, 630, 629), (625, 585, 586, 630), (626, 627, 632, 631), (627, 628, 633, 632), (628, 629, 634, 633), (629, 630, 635, 634), (630, 586, 587, 635), (587, 611, 635), (486, 493, 498, 503, 508, 540, 539, 538, 537, 488, 561, 568, 573, 578, 583, 615, 614, 613, 612, 563, 143, 196, 201, 206, 211, 171, 170, 169, 168, 142, 67, 97, 102, 107, 112, 72, 71, 70, 69, 66), (64, 65, 562, 592, 597, 602, 607, 567, 566, 565, 564, 561, 488, 541, 546, 551, 556, 516, 515, 514, 513, 487), (66, 73, 78, 83, 88, 120, 119, 118, 117, 68, 216, 223, 228, 233, 238, 270, 269, 268, 267, 218, 64, 487, 517, 522, 527, 532, 492, 491, 490, 489, 486), (291, 298, 303, 308, 313, 345, 344, 343, 342, 293, 141, 148, 153, 158, 163, 195, 194, 193, 192, 143, 563, 616, 621, 626, 631, 591, 590, 589, 588, 562, 65), (636, 637, 639, 638), (638, 639, 643, 642), (642, 643, 641, 640), (640, 641, 637, 636), (638, 642, 640, 636), (643, 639, 637, 641)])
_uv = me_cylinder.uv_layers.new(name='UVMap')
_uv.uv.foreach_set('vector', [1.0, 0.5, 1.0, 1.0, 0.9688, 1.0, 0.9688, 0.5, 0.9688, 0.5, 0.9688, 1.0, 0.9375, 1.0, 0.9375, 0.5, 0.9375, 0.5, 0.9375, 1.0, 0.9062, 1.0, 0.9062, 0.5, 0.9062, 0.5, 0.9062, 1.0, 0.875, 1.0, 0.875, 0.5, 0.875, 0.5, 0.875, 1.0, 0.8438, 1.0, 0.8438, 0.5, 0.8438, 0.5, 0.8438, 1.0, 0.8125, 1.0, 0.8125, 0.5, 0.8125, 0.5, 0.8125, 1.0, 0.7812, 1.0, 0.7812, 0.5, 0.7812, 0.5, 0.7812, 1.0, 0.75, 1.0, 0.75, 0.5, 0.75, 0.5, 0.75, 1.0, 0.7188, 1.0, 0.7188, 0.5, 0.7188, 0.5, 0.7188, 1.0, 0.6875, 1.0, 0.6875, 0.5, 0.6875, 0.5, 0.6875, 1.0, 0.6562, 1.0, 0.6562, 0.5, 0.6562, 0.5, 0.6562, 1.0, 0.625, 1.0, 0.625, 0.5, 0.625, 0.5, 0.625, 1.0, 0.5938, 1.0, 0.5938, 0.5, 0.5938, 0.5, 0.5938, 1.0, 0.5625, 1.0, 0.5625, 0.5, 0.5625, 0.5, 0.5625, 1.0, 0.5312, 1.0, 0.5312, 0.5, 0.5312, 0.5, 0.5312, 1.0, 0.5, 1.0, 0.5, 0.5, 0.5, 0.5, 0.5, 1.0, 0.4688, 1.0, 0.4688, 0.5, 0.4688, 0.5, 0.4688, 1.0, 0.4375, 1.0, 0.4375, 0.5, 0.4375, 0.5, 0.4375, 1.0, 0.4062, 1.0, 0.4062, 0.5, 0.4062, 0.5, 0.4062, 1.0, 0.375, 1.0, 0.375, 0.5, 0.375, 0.5, 0.375, 1.0, 0.3438, 1.0, 0.3438, 0.5, 0.3438, 0.5, 0.3438, 1.0, 0.3125, 1.0, 0.3125, 0.5, 0.3125, 0.5, 0.3125, 1.0, 0.2812, 1.0, 0.2812, 0.5, 0.2812, 0.5, 0.2812, 1.0, 0.25, 1.0, 0.25, 0.5, 0.25, 0.5, 0.25, 1.0, 0.2188, 1.0, 0.2188, 0.5, 0.2188, 0.5, 0.2188, 1.0, 0.1875, 1.0, 0.1875, 0.5, 0.1875, 0.5, 0.1875, 1.0, 0.1562, 1.0, 0.1562, 0.5, 0.1562, 0.5, 0.1562, 1.0, 0.125, 1.0, 0.125, 0.5, 0.125, 0.5, 0.125, 1.0, 0.09375, 1.0, 0.09375, 0.5, 0.09375, 0.5, 0.09375, 1.0, 0.0625, 1.0, 0.0625, 0.5, 0.2968, 0.4854, 0.25, 0.49, 0.2032, 0.4854, 0.1582, 0.4717, 0.1167, 0.4496, 0.08029, 0.4197, 0.05045, 0.3833, 0.02827, 0.3418, 0.01461, 0.2968, 0.01, 0.25, 0.01461, 0.2032, 0.02827, 0.1582, 0.05045, 0.1167, 0.08029, 0.08029, 0.1167, 0.05045, 0.1582, 0.02827, 0.2032, 0.01461, 0.25, 0.01, 0.2968, 0.01461, 0.3418, 0.02827, 0.3833, 0.05045, 0.4197, 0.08029, 0.4496, 0.1167, 0.4717, 0.1582, 0.4854, 0.2032, 0.49, 0.25, 0.4854, 0.2968, 0.4717, 0.3418, 0.4496, 0.3833, 0.4197, 0.4197, 0.3833, 0.4496, 0.3418, 0.4717, 0.0625, 0.5, 0.0625, 1.0, 0.03125, 1.0, 0.03125, 0.5, 0.03125, 0.5, 0.03125, 1.0, 0.0, 1.0, 0.0, 0.5, 0.75, 0.49, 0.7968, 0.4854, 0.8418, 0.4717, 0.8833, 0.4496, 0.9197, 0.4197, 0.9496, 0.3833, 0.9717, 0.3418, 0.9854, 0.2968, 0.99, 0.25, 0.9854, 0.2032, 0.9717, 0.1582, 0.9496, 0.1167, 0.9197, 0.08029, 0.8833, 0.05045, 0.8418, 0.02827, 0.7968, 0.01461, 0.75, 0.01, 0.7032, 0.01461, 0.6582, 0.02827, 0.6167, 0.05045, 0.5803, 0.08029, 0.5504, 0.1167, 0.5283, 0.1582, 0.5146, 0.2032, 0.51, 0.25, 0.5146, 0.2968, 0.5283, 0.3418, 0.5504, 0.3833, 0.5803, 0.4197, 0.6167, 0.4496, 0.6582, 0.4717, 0.7032, 0.4854, 0.375, 0.125, 0.377, 0.1467, 0.3769, 0.1639, 0.375, 0.1467, 0.377, 0.1467, 0.3827, 0.1677, 0.3838, 0.1809, 0.3769, 0.1639, 0.3827, 0.1677, 0.3919, 0.1874, 0.3914, 0.1968, 0.3838, 0.1809, 0.3919, 0.1874, 0.4043, 0.2053, 0.4014, 0.2112, 0.3914, 0.1968, 0.4043, 0.2053, 0.4197, 0.2208, 0.4139, 0.2384, 0.4014, 0.2112, 0.375, 0.1467, 0.3769, 0.1639, 0.3793, 0.1806, 0.375, 0.1677, 0.3769, 0.1639, 0.3838, 0.1809, 0.3799, 0.1936, 0.3793, 0.1806, 0.3838, 0.1809, 0.3914, 0.1968, 0.3907, 0.2059, 0.3799, 0.1936, 0.3914, 0.1968, 0.4014, 0.2112, 0.3986, 0.2168, 0.3907, 0.2059, 0.4014, 0.2112, 0.4139, 0.2384, 0.4082, 0.2427, 0.3986, 0.2168, 0.375, 0.1677, 0.3793, 0.1806, 0.3794, 0.1965, 0.375, 0.1874, 0.3793, 0.1806, 0.3799, 0.1936, 0.3842, 0.2057, 0.3794, 0.1965, 0.3799, 0.1936, 0.3907, 0.2059, 0.3826, 0.2143, 0.3842, 0.2057, 0.3907, 0.2059, 0.3986, 0.2168, 0.3959, 0.2221, 0.3826, 0.2143, 0.3986, 0.2168, 0.4082, 0.2427, 0.4029, 0.2396, 0.3959, 0.2221, 0.375, 0.1874, 0.3794, 0.1965, 0.3793, 0.2111, 0.375, 0.2053, 0.3794, 0.1965, 0.3842, 0.2057, 0.3838, 0.2168, 0.3793, 0.2111, 0.3842, 0.2057, 0.3826, 0.2143, 0.3888, 0.2221, 0.3838, 0.2168, 0.3826, 0.2143, 0.3959, 0.2221, 0.375, 0.2266, 0.3888, 0.2221, 0.3959, 0.2221, 0.4029, 0.2396, 0.3984, 0.25, 0.375, 0.2266, 0.5, 0.25, 0.4783, 0.252, 0.4611, 0.2519, 0.4783, 0.248, 0.4783, 0.252, 0.4573, 0.2577, 0.4441, 0.2588, 0.4611, 0.2519, 0.4573, 0.2577, 0.4376, 0.2669, 0.4282, 0.2664, 0.4441, 0.2588, 0.4376, 0.2669, 0.4197, 0.2793, 0.4138, 0.2764, 0.4282, 0.2664, 0.4197, 0.2793, 0.4043, 0.2947, 0.4018, 0.2889, 0.4138, 0.2764, 0.4783, 0.248, 0.4611, 0.2519, 0.4444, 0.2508, 0.4573, 0.2423, 0.4611, 0.2519, 0.4441, 0.2588, 0.4314, 0.2549, 0.4444, 0.2508, 0.4441, 0.2588, 0.4282, 0.2664, 0.4191, 0.2657, 0.4314, 0.2549, 0.4282, 0.2664, 0.4138, 0.2764, 0.4082, 0.2736, 0.4191, 0.2657, 0.4138, 0.2764, 0.4018, 0.2889, 0.3988, 0.2832, 0.4082, 0.2736, 0.4573, 0.2423, 0.4444, 0.2508, 0.4285, 0.2544, 0.4376, 0.2332, 0.4444, 0.2508, 0.4314, 0.2549, 0.4193, 0.2531, 0.4285, 0.2544, 0.4314, 0.2549, 0.4191, 0.2657, 0.4107, 0.2576, 0.4193, 0.2531, 0.4191, 0.2657, 0.4082, 0.2736, 0.4029, 0.2709, 0.4107, 0.2576, 0.4082, 0.2736, 0.3988, 0.2832, 0.396, 0.2779, 0.4029, 0.2709, 0.4376, 0.2332, 0.4285, 0.2544, 0.4139, 0.2384, 0.4197, 0.2208, 0.4285, 0.2544, 0.4193, 0.2531, 0.4082, 0.2427, 0.4139, 0.2384, 0.4193, 0.2531, 0.4107, 0.2576, 0.4029, 0.2396, 0.4082, 0.2427, 0.4107, 0.2576, 0.4029, 0.2709, 0.3984, 0.25, 0.4029, 0.2396, 0.4029, 0.2709, 0.396, 0.2779, 0.375, 0.2734, 0.3984, 0.25, 0.25, 0.5, 0.2283, 0.502, 0.2111, 0.5019, 0.2283, 0.5, 0.2283, 0.502, 0.2073, 0.5077, 0.1941, 0.5088, 0.2111, 0.5019, 0.2073, 0.5077, 0.1876, 0.5169, 0.1782, 0.5164, 0.1941, 0.5088, 0.1876, 0.5169, 0.1697, 0.5293, 0.1638, 0.5264, 0.1782, 0.5164, 0.1697, 0.5293, 0.1543, 0.5447, 0.1518, 0.5389, 0.1638, 0.5264, 0.2283, 0.5, 0.2111, 0.5019, 0.1944, 0.5043, 0.2073, 0.5, 0.2111, 0.5019, 0.1941, 0.5088, 0.1814, 0.5049, 0.1944, 0.5043, 0.1941, 0.5088, 0.1782, 0.5164, 0.1691, 0.5157, 0.1814, 0.5049, 0.1782, 0.5164, 0.1638, 0.5264, 0.1582, 0.5236, 0.1691, 0.5157, 0.1638, 0.5264, 0.1518, 0.5389, 0.1488, 0.5332, 0.1582, 0.5236, 0.2073, 0.5, 0.1944, 0.5043, 0.1785, 0.5044, 0.1876, 0.5, 0.1944, 0.5043, 0.1814, 0.5049, 0.1693, 0.5092, 0.1785, 0.5044, 0.1814, 0.5049, 0.1691, 0.5157, 0.1607, 0.5076, 0.1693, 0.5092, 0.1691, 0.5157, 0.1582, 0.5236, 0.1529, 0.5209, 0.1607, 0.5076, 0.1582, 0.5236, 0.1488, 0.5332, 0.146, 0.5279, 0.1529, 0.5209, 0.1876, 0.5, 0.1785, 0.5044, 0.1639, 0.5043, 0.1697, 0.5, 0.1785, 0.5044, 0.1693, 0.5092, 0.1582, 0.5088, 0.1639, 0.5043, 0.1693, 0.5092, 0.1607, 0.5076, 0.1529, 0.5138, 0.1582, 0.5088, 0.1607, 0.5076, 0.1529, 0.5209, 0.1787, 0.472, 0.1529, 0.5138, 0.1529, 0.5209, 0.146, 0.5279, 0.1295, 0.5234, 0.1787, 0.472, 0.1295, 0.5234, 0.3984, 0.2312, 0.1787, 0.472, 0.625, 0.375, 0.623, 0.3533, 0.6231, 0.3361, 0.625, 0.3533, 0.623, 0.3533, 0.6173, 0.3323, 0.6162, 0.3191, 0.6231, 0.3361, 0.6173, 0.3323, 0.6081, 0.3126, 0.6086, 0.3032, 0.6162, 0.3191, 0.6081, 0.3126, 0.5957, 0.2947, 0.5986, 0.2888, 0.6086, 0.3032, 0.5957, 0.2947, 0.5803, 0.2792, 0.5861, 0.2616, 0.5986, 0.2888, 0.625, 0.3533, 0.6231, 0.3361, 0.6207, 0.3194, 0.625, 0.3323, 0.6231, 0.3361, 0.6162, 0.3191, 0.6201, 0.3064, 0.6207, 0.3194, 0.6162, 0.3191, 0.6086, 0.3032, 0.6093, 0.2941, 0.6201, 0.3064, 0.6086, 0.3032, 0.5986, 0.2888, 0.6014, 0.2832, 0.6093, 0.2941, 0.5986, 0.2888, 0.5861, 0.2616, 0.5918, 0.2573, 0.6014, 0.2832, 0.625, 0.3323, 0.6207, 0.3194, 0.6206, 0.3035, 0.625, 0.3126, 0.6207, 0.3194, 0.6201, 0.3064, 0.6158, 0.2943, 0.6206, 0.3035, 0.6201, 0.3064, 0.6093, 0.2941, 0.6174, 0.2857, 0.6158, 0.2943, 0.6093, 0.2941, 0.6014, 0.2832, 0.6041, 0.2779, 0.6174, 0.2857, 0.6014, 0.2832, 0.5918, 0.2573, 0.5971, 0.2604, 0.6041, 0.2779, 0.625, 0.3126, 0.6206, 0.3035, 0.6207, 0.2889, 0.625, 0.2947, 0.6206, 0.3035, 0.6158, 0.2943, 0.6162, 0.2832, 0.6207, 0.2889, 0.6158, 0.2943, 0.6174, 0.2857, 0.6112, 0.2779, 0.6162, 0.2832, 0.6174, 0.2857, 0.6041, 0.2779, 0.625, 0.2734, 0.6112, 0.2779, 0.6041, 0.2779, 0.5971, 0.2604, 0.6016, 0.25, 0.625, 0.2734, 0.5, 0.25, 0.5217, 0.248, 0.5389, 0.2481, 0.5217, 0.252, 0.5217, 0.248, 0.5427, 0.2423, 0.5559, 0.2412, 0.5389, 0.2481, 0.5427, 0.2423, 0.5624, 0.2331, 0.5718, 0.2336, 0.5559, 0.2412, 0.5624, 0.2331, 0.5803, 0.2207, 0.5862, 0.2236, 0.5718, 0.2336, 0.5803, 0.2207, 0.5957, 0.2053, 0.5982, 0.2111, 0.5862, 0.2236, 0.5217, 0.252, 0.5389, 0.2481, 0.5556, 0.2492, 0.5427, 0.2576, 0.5389, 0.2481, 0.5559, 0.2412, 0.5686, 0.2451, 0.5556, 0.2492, 0.5559, 0.2412, 0.5718, 0.2336, 0.5809, 0.2343, 0.5686, 0.2451, 0.5718, 0.2336, 0.5862, 0.2236, 0.5918, 0.2264, 0.5809, 0.2343, 0.5862, 0.2236, 0.5982, 0.2111, 0.6012, 0.2168, 0.5918, 0.2264, 0.5427, 0.2576, 0.5556, 0.2492, 0.5715, 0.2456, 0.5624, 0.2668, 0.5556, 0.2492, 0.5686, 0.2451, 0.5807, 0.2469, 0.5715, 0.2456, 0.5686, 0.2451, 0.5809, 0.2343, 0.5893, 0.2424, 0.5807, 0.2469, 0.5809, 0.2343, 0.5918, 0.2264, 0.5971, 0.2291, 0.5893, 0.2424, 0.5918, 0.2264, 0.6012, 0.2168, 0.604, 0.2221, 0.5971, 0.2291, 0.5624, 0.2668, 0.5715, 0.2456, 0.5861, 0.2616, 0.5803, 0.2792, 0.5715, 0.2456, 0.5807, 0.2469, 0.5918, 0.2573, 0.5861, 0.2616, 0.5807, 0.2469, 0.5893, 0.2424, 0.5971, 0.2604, 0.5918, 0.2573, 0.5893, 0.2424, 0.5971, 0.2291, 0.6016, 0.25, 0.5971, 0.2604, 0.5971, 0.2291, 0.604, 0.2221, 0.625, 0.2266, 0.6016, 0.25, 0.875, 0.625, 0.873, 0.6033, 0.8731, 0.5861, 0.875, 0.6033, 0.873, 0.6033, 0.8673, 0.5823, 0.8662, 0.5691, 0.8731, 0.5861, 0.8673, 0.5823, 0.8581, 0.5626, 0.8586, 0.5532, 0.8662, 0.5691, 0.8581, 0.5626, 0.8457, 0.5447, 0.8486, 0.5388, 0.8586, 0.5532, 0.8457, 0.5447, 0.8303, 0.5293, 0.8361, 0.5268, 0.8486, 0.5388, 0.875, 0.6033, 0.8731, 0.5861, 0.8707, 0.5694, 0.875, 0.5823, 0.8731, 0.5861, 0.8662, 0.5691, 0.8701, 0.5564, 0.8707, 0.5694, 0.8662, 0.5691, 0.8586, 0.5532, 0.8593, 0.5441, 0.8701, 0.5564, 0.8586, 0.5532, 0.8486, 0.5388, 0.8514, 0.5332, 0.8593, 0.5441, 0.8486, 0.5388, 0.8361, 0.5268, 0.8418, 0.5238, 0.8514, 0.5332, 0.875, 0.5823, 0.8707, 0.5694, 0.8706, 0.5535, 0.875, 0.5626, 0.8707, 0.5694, 0.8701, 0.5564, 0.8658, 0.5443, 0.8706, 0.5535, 0.8701, 0.5564, 0.8593, 0.5441, 0.8674, 0.5357, 0.8658, 0.5443, 0.8593, 0.5441, 0.8514, 0.5332, 0.8541, 0.5279, 0.8674, 0.5357, 0.8514, 0.5332, 0.8418, 0.5238, 0.8471, 0.521, 0.8541, 0.5279, 0.875, 0.5626, 0.8706, 0.5535, 0.8707, 0.5389, 0.875, 0.5447, 0.8706, 0.5535, 0.8658, 0.5443, 0.8662, 0.5332, 0.8707, 0.5389, 0.8658, 0.5443, 0.8674, 0.5357, 0.8612, 0.5279, 0.8662, 0.5332, 0.8674, 0.5357, 0.8541, 0.5279, 0.8418, 0.4867, 0.8612, 0.5279, 0.8541, 0.5279, 0.8471, 0.521, 0.8516, 0.5045, 0.8418, 0.4867, 0.8516, 0.5045, 0.6016, 0.2688, 0.8418, 0.4867, 0.3084, 0.4416, 0.377, 0.3967, 0.3769, 0.4139, 0.272, 0.5017, 0.377, 0.3967, 0.3827, 0.4177, 0.3838, 0.4309, 0.3769, 0.4139, 0.3827, 0.4177, 0.3919, 0.4374, 0.3914, 0.4468, 0.3838, 0.4309, 0.3919, 0.4374, 0.4043, 0.4553, 0.4014, 0.4612, 0.3914, 0.4468, 0.4043, 0.4553, 0.4197, 0.4708, 0.4139, 0.4884, 0.4014, 0.4612, 0.272, 0.5017, 0.3769, 0.4139, 0.3793, 0.4306, 0.293, 0.5074, 0.3769, 0.4139, 0.3838, 0.4309, 0.3799, 0.4436, 0.3793, 0.4306, 0.3838, 0.4309, 0.3914, 0.4468, 0.3907, 0.4559, 0.3799, 0.4436, 0.3914, 0.4468, 0.4014, 0.4612, 0.3986, 0.4668, 0.3907, 0.4559, 0.4014, 0.4612, 0.4139, 0.4884, 0.4082, 0.4927, 0.3986, 0.4668, 0.293, 0.5074, 0.3793, 0.4306, 0.3794, 0.4465, 0.3127, 0.5165, 0.3793, 0.4306, 0.3799, 0.4436, 0.3842, 0.4557, 0.3794, 0.4465, 0.3799, 0.4436, 0.3907, 0.4559, 0.3826, 0.4643, 0.3842, 0.4557, 0.3907, 0.4559, 0.3986, 0.4668, 0.3959, 0.4721, 0.3826, 0.4643, 0.3986, 0.4668, 0.4082, 0.4927, 0.4029, 0.4896, 0.3959, 0.4721, 0.3127, 0.5165, 0.3794, 0.4465, 0.3571, 0.4948, 0.3304, 0.5291, 0.3794, 0.4465, 0.3842, 0.4557, 0.3631, 0.4949, 0.3571, 0.4948, 0.3842, 0.4557, 0.3826, 0.4643, 0.3692, 0.495, 0.3631, 0.4949, 0.3826, 0.4643, 0.3959, 0.4721, 0.3663, 0.487, 0.3692, 0.495, 0.3959, 0.4721, 0.4029, 0.4896, 0.3984, 0.4983, 0.3663, 0.487, 0.5, 0.5, 0.4783, 0.502, 0.4611, 0.5019, 0.4783, 0.498, 0.4783, 0.502, 0.4573, 0.5077, 0.4441, 0.5088, 0.4611, 0.5019, 0.4573, 0.5077, 0.4376, 0.5169, 0.4282, 0.5164, 0.4441, 0.5088, 0.4376, 0.5169, 0.4197, 0.5293, 0.4138, 0.5264, 0.4282, 0.5164, 0.4197, 0.5293, 0.4042, 0.5447, 0.3866, 0.5389, 0.4138, 0.5264, 0.4783, 0.498, 0.4611, 0.5019, 0.4444, 0.5008, 0.4573, 0.4924, 0.4611, 0.5019, 0.4441, 0.5088, 0.4314, 0.5049, 0.4444, 0.5008, 0.4441, 0.5088, 0.4282, 0.5164, 0.4191, 0.5157, 0.4314, 0.5049, 0.4282, 0.5164, 0.4138, 0.5264, 0.4082, 0.5236, 0.4191, 0.5157, 0.4138, 0.5264, 0.3866, 0.5389, 0.3823, 0.5332, 0.4082, 0.5236, 0.4573, 0.4924, 0.4444, 0.5008, 0.4285, 0.5044, 0.4376, 0.4832, 0.4444, 0.5008, 0.4314, 0.5049, 0.4193, 0.5031, 0.4285, 0.5044, 0.4314, 0.5049, 0.4191, 0.5157, 0.4107, 0.5076, 0.4193, 0.5031, 0.4191, 0.5157, 0.4082, 0.5236, 0.4029, 0.5209, 0.4107, 0.5076, 0.4082, 0.5236, 0.3823, 0.5332, 0.3854, 0.5279, 0.4029, 0.5209, 0.4376, 0.4832, 0.4285, 0.5044, 0.4139, 0.4884, 0.4197, 0.4708, 0.4285, 0.5044, 0.4193, 0.5031, 0.4082, 0.4927, 0.4139, 0.4884, 0.4193, 0.5031, 0.4107, 0.5076, 0.4029, 0.4896, 0.4082, 0.4927, 0.4107, 0.5076, 0.4029, 0.5209, 0.3984, 0.4983, 0.4029, 0.4896, 0.4029, 0.5209, 0.3854, 0.5279, 0.3767, 0.5234, 0.3984, 0.4983, 0.375, 0.625, 0.373, 0.6033, 0.3731, 0.5861, 0.377, 0.6033, 0.373, 0.6033, 0.3673, 0.5823, 0.3662, 0.5691, 0.3731, 0.5861, 0.3673, 0.5823, 0.3581, 0.5626, 0.3586, 0.5532, 0.3662, 0.5691, 0.3581, 0.5626, 0.3457, 0.5447, 0.3486, 0.5388, 0.3586, 0.5532, 0.3457, 0.5447, 0.3304, 0.5291, 0.3571, 0.4948, 0.3486, 0.5388, 0.377, 0.6033, 0.3731, 0.5861, 0.3742, 0.5694, 0.3827, 0.5823, 0.3731, 0.5861, 0.3662, 0.5691, 0.3701, 0.5564, 0.3742, 0.5694, 0.3662, 0.5691, 0.3586, 0.5532, 0.3593, 0.5441, 0.3701, 0.5564, 0.3586, 0.5532, 0.3486, 0.5388, 0.3514, 0.5332, 0.3593, 0.5441, 0.3486, 0.5388, 0.3571, 0.4948, 0.3631, 0.4949, 0.3514, 0.5332, 0.3827, 0.5823, 0.3742, 0.5694, 0.3706, 0.5535, 0.3918, 0.5626, 0.3742, 0.5694, 0.3701, 0.5564, 0.3719, 0.5443, 0.3706, 0.5535, 0.3701, 0.5564, 0.3593, 0.5441, 0.3674, 0.5357, 0.3719, 0.5443, 0.3593, 0.5441, 0.3514, 0.5332, 0.3541, 0.5279, 0.3674, 0.5357, 0.3514, 0.5332, 0.3631, 0.4949, 0.3692, 0.495, 0.3541, 0.5279, 0.3918, 0.5626, 0.3706, 0.5535, 0.3866, 0.5389, 0.4042, 0.5447, 0.3706, 0.5535, 0.3719, 0.5443, 0.3823, 0.5332, 0.3866, 0.5389, 0.3719, 0.5443, 0.3674, 0.5357, 0.3854, 0.5279, 0.3823, 0.5332, 0.3674, 0.5357, 0.3541, 0.5279, 0.3767, 0.5234, 0.3854, 0.5279, 0.3541, 0.5279, 0.3692, 0.495, 0.3663, 0.487, 0.3767, 0.5234, 0.3663, 0.487, 0.3984, 0.4983, 0.3767, 0.5234, 0.625, 0.625, 0.623, 0.6033, 0.6231, 0.5861, 0.627, 0.6033, 0.623, 0.6033, 0.6173, 0.5823, 0.6162, 0.5691, 0.6231, 0.5861, 0.6173, 0.5823, 0.6081, 0.5626, 0.6086, 0.5532, 0.6162, 0.5691, 0.6081, 0.5626, 0.5957, 0.5447, 0.5986, 0.5388, 0.6086, 0.5532, 0.5957, 0.5447, 0.5803, 0.5292, 0.5861, 0.5116, 0.5986, 0.5388, 0.627, 0.6033, 0.6231, 0.5861, 0.6242, 0.5694, 0.6327, 0.5823, 0.6231, 0.5861, 0.6162, 0.5691, 0.6201, 0.5564, 0.6242, 0.5694, 0.6162, 0.5691, 0.6086, 0.5532, 0.6093, 0.5441, 0.6201, 0.5564, 0.6086, 0.5532, 0.5986, 0.5388, 0.6014, 0.5332, 0.6093, 0.5441, 0.5986, 0.5388, 0.5861, 0.5116, 0.5918, 0.5073, 0.6014, 0.5332, 0.6327, 0.5823, 0.6242, 0.5694, 0.6206, 0.5535, 0.6418, 0.5626, 0.6242, 0.5694, 0.6201, 0.5564, 0.6219, 0.5443, 0.6206, 0.5535, 0.6201, 0.5564, 0.6093, 0.5441, 0.6174, 0.5357, 0.6219, 0.5443, 0.6093, 0.5441, 0.6014, 0.5332, 0.6041, 0.5279, 0.6174, 0.5357, 0.6014, 0.5332, 0.5918, 0.5073, 0.5971, 0.5104, 0.6041, 0.5279, 0.6418, 0.5626, 0.6206, 0.5535, 0.6366, 0.5389, 0.6542, 0.5447, 0.6206, 0.5535, 0.6219, 0.5443, 0.6323, 0.5332, 0.6366, 0.5389, 0.6219, 0.5443, 0.6174, 0.5357, 0.6354, 0.5279, 0.6323, 0.5332, 0.6174, 0.5357, 0.6041, 0.5279, 0.6267, 0.5234, 0.6354, 0.5279, 0.6041, 0.5279, 0.5971, 0.5104, 0.6016, 0.5017, 0.6267, 0.5234, 0.5, 0.5, 0.5217, 0.498, 0.5389, 0.4981, 0.5217, 0.502, 0.5217, 0.498, 0.5427, 0.4923, 0.5559, 0.4912, 0.5389, 0.4981, 0.5427, 0.4923, 0.5624, 0.4831, 0.5718, 0.4836, 0.5559, 0.4912, 0.5624, 0.4831, 0.5803, 0.4707, 0.5862, 0.4736, 0.5718, 0.4836, 0.5803, 0.4707, 0.5959, 0.4554, 0.6302, 0.4821, 0.5862, 0.4736, 0.5217, 0.502, 0.5389, 0.4981, 0.5556, 0.4992, 0.5427, 0.5077, 0.5389, 0.4981, 0.5559, 0.4912, 0.5686, 0.4951, 0.5556, 0.4992, 0.5559, 0.4912, 0.5718, 0.4836, 0.5809, 0.4843, 0.5686, 0.4951, 0.5718, 0.4836, 0.5862, 0.4736, 0.5918, 0.4764, 0.5809, 0.4843, 0.5862, 0.4736, 0.6302, 0.4821, 0.6301, 0.4881, 0.5918, 0.4764, 0.5427, 0.5077, 0.5556, 0.4992, 0.5715, 0.4956, 0.5624, 0.5168, 0.5556, 0.4992, 0.5686, 0.4951, 0.5807, 0.4969, 0.5715, 0.4956, 0.5686, 0.4951, 0.5809, 0.4843, 0.5893, 0.4924, 0.5807, 0.4969, 0.5809, 0.4843, 0.5918, 0.4764, 0.5971, 0.4791, 0.5893, 0.4924, 0.5918, 0.4764, 0.6301, 0.4881, 0.63, 0.4942, 0.5971, 0.4791, 0.5624, 0.5168, 0.5715, 0.4956, 0.5861, 0.5116, 0.5803, 0.5292, 0.5715, 0.4956, 0.5807, 0.4969, 0.5918, 0.5073, 0.5861, 0.5116, 0.5807, 0.4969, 0.5893, 0.4924, 0.5971, 0.5104, 0.5918, 0.5073, 0.5893, 0.4924, 0.5971, 0.4791, 0.6016, 0.5017, 0.5971, 0.5104, 0.5971, 0.4791, 0.63, 0.4942, 0.638, 0.4913, 0.6016, 0.5017, 0.6916, 0.4416, 0.7283, 0.502, 0.7111, 0.5019, 0.6233, 0.397, 0.7283, 0.502, 0.7073, 0.5077, 0.6941, 0.5088, 0.7111, 0.5019, 0.7073, 0.5077, 0.6876, 0.5169, 0.6782, 0.5164, 0.6941, 0.5088, 0.6876, 0.5169, 0.6697, 0.5293, 0.6638, 0.5264, 0.6782, 0.5164, 0.6697, 0.5293, 0.6542, 0.5447, 0.6366, 0.5389, 0.6638, 0.5264, 0.6233, 0.397, 0.7111, 0.5019, 0.6944, 0.5043, 0.6177, 0.418, 0.7111, 0.5019, 0.6941, 0.5088, 0.6814, 0.5049, 0.6944, 0.5043, 0.6941, 0.5088, 0.6782, 0.5164, 0.6691, 0.5157, 0.6814, 0.5049, 0.6782, 0.5164, 0.6638, 0.5264, 0.6582, 0.5236, 0.6691, 0.5157, 0.6638, 0.5264, 0.6366, 0.5389, 0.6323, 0.5332, 0.6582, 0.5236, 0.6177, 0.418, 0.6944, 0.5043, 0.6785, 0.5044, 0.6085, 0.4377, 0.6944, 0.5043, 0.6814, 0.5049, 0.6693, 0.5092, 0.6785, 0.5044, 0.6814, 0.5049, 0.6691, 0.5157, 0.6607, 0.5076, 0.6693, 0.5092, 0.6691, 0.5157, 0.6582, 0.5236, 0.6529, 0.5209, 0.6607, 0.5076, 0.6582, 0.5236, 0.6323, 0.5332, 0.6354, 0.5279, 0.6529, 0.5209, 0.6085, 0.4377, 0.6785, 0.5044, 0.6302, 0.4821, 0.5959, 0.4554, 0.6785, 0.5044, 0.6693, 0.5092, 0.6301, 0.4881, 0.6302, 0.4821, 0.6693, 0.5092, 0.6607, 0.5076, 0.63, 0.4942, 0.6301, 0.4881, 0.6607, 0.5076, 0.6529, 0.5209, 0.638, 0.4913, 0.63, 0.4942, 0.6529, 0.5209, 0.6354, 0.5279, 0.6267, 0.5234, 0.638, 0.4913, 0.6267, 0.5234, 0.6016, 0.5017, 0.638, 0.4913, 0.5217, 0.252, 0.5427, 0.2576, 0.5427, 0.2576, 0.5217, 0.252, 0.375, 0.625, 0.377, 0.6033, 0.3827, 0.5823, 0.3918, 0.5626, 0.4042, 0.5447, 0.4197, 0.5293, 0.4376, 0.5169, 0.4573, 0.5077, 0.4783, 0.502, 0.5, 0.5, 0.5, 0.5, 0.5217, 0.502, 0.5427, 0.5077, 0.5624, 0.5168, 0.5803, 0.5292, 0.5957, 0.5447, 0.6081, 0.5626, 0.6173, 0.5823, 0.623, 0.6033, 0.625, 0.625, 0.625, 0.75, 0.375, 0.75, 0.5, 0.25, 0.5217, 0.252, 0.5217, 0.252, 0.5, 0.25, 0.4573, 0.2577, 0.4783, 0.252, 0.4783, 0.252, 0.4573, 0.2577, 0.5217, 0.498, 0.5, 0.5, 0.5, 0.5, 0.5217, 0.498, 0.4783, 0.498, 0.4573, 0.4924, 0.4573, 0.4924, 0.4783, 0.498, 0.25, 0.5, 0.2283, 0.5, 0.2283, 0.5, 0.25, 0.5, 0.5803, 0.2792, 0.5957, 0.2947, 0.5957, 0.2947, 0.5803, 0.2792, 0.6177, 0.418, 0.6085, 0.4377, 0.6085, 0.4377, 0.6177, 0.418, 0.4197, 0.4708, 0.4043, 0.4553, 0.4043, 0.4553, 0.4197, 0.4708, 0.2283, 0.5, 0.2073, 0.5, 0.2073, 0.5, 0.2283, 0.5, 0.623, 0.3533, 0.625, 0.375, 0.625, 0.375, 0.623, 0.3533, 0.5427, 0.4923, 0.5217, 0.498, 0.5217, 0.498, 0.5427, 0.4923, 0.4376, 0.2669, 0.4573, 0.2577, 0.4573, 0.2577, 0.4376, 0.2669, 0.377, 0.3967, 0.3084, 0.4416, 0.3084, 0.4416, 0.377, 0.3967, 0.6916, 0.4416, 0.6233, 0.397, 0.6233, 0.397, 0.6916, 0.4416, 0.6233, 0.397, 0.6177, 0.418, 0.6177, 0.418, 0.6233, 0.397, 0.3084, 0.4416, 0.25, 0.5, 0.25, 0.5, 0.3084, 0.4416, 0.6173, 0.3323, 0.623, 0.3533, 0.623, 0.3533, 0.6173, 0.3323, 0.5624, 0.4831, 0.5427, 0.4923, 0.5427, 0.4923, 0.5624, 0.4831, 0.4197, 0.2793, 0.4376, 0.2669, 0.4376, 0.2669, 0.4197, 0.2793, 0.3827, 0.4177, 0.377, 0.3967, 0.377, 0.3967, 0.3827, 0.4177, 0.5624, 0.2668, 0.5803, 0.2792, 0.5803, 0.2792, 0.5624, 0.2668, 0.5, 0.25, 0.5, 0.25, 0.5, 0.25, 0.5, 0.25, 0.6081, 0.3126, 0.6173, 0.3323, 0.6173, 0.3323, 0.6081, 0.3126, 0.5803, 0.4707, 0.5624, 0.4831, 0.5624, 0.4831, 0.5803, 0.4707, 0.1876, 0.5, 0.1697, 0.5, 0.1697, 0.5, 0.1876, 0.5, 0.4043, 0.2947, 0.4197, 0.2793, 0.4197, 0.2793, 0.4043, 0.2947, 0.4376, 0.4832, 0.4197, 0.4708, 0.4197, 0.4708, 0.4376, 0.4832, 0.75, 0.5, 0.6916, 0.4416, 0.6916, 0.4416, 0.75, 0.5, 0.3919, 0.4374, 0.3827, 0.4177, 0.3827, 0.4177, 0.3919, 0.4374, 0.5, 0.25, 0.5217, 0.252, 0.5217, 0.252, 0.5, 0.25, 0.4783, 0.252, 0.5, 0.25, 0.5, 0.25, 0.4783, 0.252, 0.5, 0.5, 0.5, 0.5, 0.5, 0.5, 0.5, 0.5, 0.5427, 0.2576, 0.5624, 0.2668, 0.5624, 0.2668, 0.5427, 0.2576, 0.5, 0.5, 0.4783, 0.498, 0.4783, 0.498, 0.5, 0.5, 0.4573, 0.4924, 0.4376, 0.4832, 0.4376, 0.4832, 0.4573, 0.4924, 0.5957, 0.2947, 0.6081, 0.3126, 0.6081, 0.3126, 0.5957, 0.2947, 0.6085, 0.4377, 0.5959, 0.4554, 0.5959, 0.4554, 0.6085, 0.4377, 0.5959, 0.4554, 0.5803, 0.4707, 0.5803, 0.4707, 0.5959, 0.4554, 0.2073, 0.5, 0.1876, 0.5, 0.1876, 0.5, 0.2073, 0.5, 0.4043, 0.4553, 0.3919, 0.4374, 0.3919, 0.4374, 0.4043, 0.4553, 0.4573, 0.2577, 0.4783, 0.252, 0.4783, 0.252, 0.4573, 0.2577, 0.4573, 0.2577, 0.4783, 0.252, 0.4783, 0.252, 0.4573, 0.2577, 0.5427, 0.4923, 0.5217, 0.498, 0.5217, 0.498, 0.5427, 0.4923, 0.5217, 0.252, 0.5427, 0.2576, 0.5427, 0.2576, 0.5217, 0.252, 0.4376, 0.2669, 0.4573, 0.2577, 0.4573, 0.2577, 0.4376, 0.2669, 0.5624, 0.4831, 0.5427, 0.4923, 0.5427, 0.4923, 0.5624, 0.4831, 0.5427, 0.2576, 0.5624, 0.2668, 0.5624, 0.2668, 0.5427, 0.2576, 0.4197, 0.2793, 0.4376, 0.2669, 0.4376, 0.2669, 0.4197, 0.2793, 0.5803, 0.4707, 0.5624, 0.4831, 0.5624, 0.4831, 0.5803, 0.4707, 0.5624, 0.2668, 0.5803, 0.2792, 0.5803, 0.2792, 0.5624, 0.2668, 0.4043, 0.2947, 0.4197, 0.2793, 0.4197, 0.2793, 0.4043, 0.2947, 0.5959, 0.4554, 0.5803, 0.4707, 0.5803, 0.4707, 0.5959, 0.4554, 0.377, 0.3967, 0.3084, 0.4416, 0.3084, 0.4416, 0.377, 0.3967, 0.25, 0.5, 0.2283, 0.5, 0.2283, 0.5, 0.25, 0.5, 0.6916, 0.4416, 0.6233, 0.397, 0.6233, 0.397, 0.6916, 0.4416, 0.3827, 0.4177, 0.377, 0.3967, 0.377, 0.3967, 0.3827, 0.4177, 0.2283, 0.5, 0.2073, 0.5, 0.2073, 0.5, 0.2283, 0.5, 0.6233, 0.397, 0.6177, 0.418, 0.6177, 0.418, 0.6233, 0.397, 0.3919, 0.4374, 0.3827, 0.4177, 0.3827, 0.4177, 0.3919, 0.4374, 0.2073, 0.5, 0.1876, 0.5, 0.1876, 0.5, 0.2073, 0.5, 0.6177, 0.418, 0.6085, 0.4377, 0.6085, 0.4377, 0.6177, 0.418, 0.4043, 0.4553, 0.3919, 0.4374, 0.3919, 0.4374, 0.4043, 0.4553, 0.1876, 0.5, 0.1697, 0.5, 0.1697, 0.5, 0.1876, 0.5, 0.6085, 0.4377, 0.5959, 0.4554, 0.5959, 0.4554, 0.6085, 0.4377, 0.4197, 0.4708, 0.4043, 0.4553, 0.4043, 0.4553, 0.4197, 0.4708, 0.623, 0.3533, 0.625, 0.375, 0.625, 0.375, 0.623, 0.3533, 0.3084, 0.4416, 0.25, 0.5, 0.25, 0.5, 0.3084, 0.4416, 0.5, 0.5, 0.4783, 0.498, 0.4783, 0.498, 0.5, 0.5, 0.6173, 0.3323, 0.623, 0.3533, 0.623, 0.3533, 0.6173, 0.3323, 0.5, 0.25, 0.5, 0.25, 0.5, 0.25, 0.5, 0.25, 0.4783, 0.498, 0.4573, 0.4924, 0.4573, 0.4924, 0.4783, 0.498, 0.6081, 0.3126, 0.6173, 0.3323, 0.6173, 0.3323, 0.6081, 0.3126, 0.75, 0.5, 0.6916, 0.4416, 0.6916, 0.4416, 0.75, 0.5, 0.4573, 0.4924, 0.4376, 0.4832, 0.4376, 0.4832, 0.4573, 0.4924, 0.5957, 0.2947, 0.6081, 0.3126, 0.6081, 0.3126, 0.5957, 0.2947, 0.5, 0.5, 0.5, 0.5, 0.5, 0.5, 0.5, 0.5, 0.4376, 0.4832, 0.4197, 0.4708, 0.4197, 0.4708, 0.4376, 0.4832, 0.5803, 0.2792, 0.5957, 0.2947, 0.5957, 0.2947, 0.5803, 0.2792, 0.4783, 0.252, 0.5, 0.25, 0.5, 0.25, 0.4783, 0.252, 0.5217, 0.498, 0.5, 0.5, 0.5, 0.5, 0.5217, 0.498, 0.375, 0.375, 0.377, 0.3533, 0.3827, 0.3323, 0.3919, 0.3126, 0.4043, 0.2947, 0.4197, 0.2793, 0.4376, 0.2669, 0.4573, 0.2577, 0.4783, 0.252, 0.5, 0.25, 0.5, 0.25, 0.5217, 0.252, 0.5427, 0.2576, 0.5624, 0.2668, 0.5803, 0.2792, 0.5957, 0.2947, 0.6081, 0.3126, 0.6173, 0.3323, 0.623, 0.3533, 0.625, 0.375, 0.6916, 0.4416, 0.6233, 0.397, 0.6177, 0.418, 0.6085, 0.4377, 0.5959, 0.4554, 0.5803, 0.4707, 0.5624, 0.4831, 0.5427, 0.4923, 0.5217, 0.498, 0.5, 0.5, 0.5, 0.5, 0.4783, 0.498, 0.4573, 0.4924, 0.4376, 0.4832, 0.4197, 0.4708, 0.4043, 0.4553, 0.3919, 0.4374, 0.3827, 0.4177, 0.377, 0.3967, 0.3084, 0.4416, 0.5427, 0.4923, 0.5217, 0.498, 0.5217, 0.498, 0.5427, 0.4923, 0.5217, 0.252, 0.5427, 0.2576, 0.5427, 0.2576, 0.5217, 0.252, 0.4376, 0.2669, 0.4573, 0.2577, 0.4573, 0.2577, 0.4376, 0.2669, 0.5624, 0.4831, 0.5427, 0.4923, 0.5427, 0.4923, 0.5624, 0.4831, 0.5427, 0.2576, 0.5624, 0.2668, 0.5624, 0.2668, 0.5427, 0.2576, 0.4197, 0.2793, 0.4376, 0.2669, 0.4376, 0.2669, 0.4197, 0.2793, 0.5803, 0.4707, 0.5624, 0.4831, 0.5624, 0.4831, 0.5803, 0.4707, 0.5624, 0.2668, 0.5803, 0.2792, 0.5803, 0.2792, 0.5624, 0.2668, 0.4043, 0.2947, 0.4197, 0.2793, 0.4197, 0.2793, 0.4043, 0.2947, 0.5959, 0.4554, 0.5803, 0.4707, 0.5803, 0.4707, 0.5959, 0.4554, 0.377, 0.3967, 0.3084, 0.4416, 0.3084, 0.4416, 0.377, 0.3967, 0.25, 0.5, 0.2283, 0.5, 0.2283, 0.5, 0.25, 0.5, 0.6916, 0.4416, 0.6233, 0.397, 0.6233, 0.397, 0.6916, 0.4416, 0.3827, 0.4177, 0.377, 0.3967, 0.377, 0.3967, 0.3827, 0.4177, 0.2283, 0.5, 0.2073, 0.5, 0.2073, 0.5, 0.2283, 0.5, 0.6233, 0.397, 0.6177, 0.418, 0.6177, 0.418, 0.6233, 0.397, 0.3919, 0.4374, 0.3827, 0.4177, 0.3827, 0.4177, 0.3919, 0.4374, 0.2073, 0.5, 0.1876, 0.5, 0.1876, 0.5, 0.2073, 0.5, 0.6177, 0.418, 0.6085, 0.4377, 0.6085, 0.4377, 0.6177, 0.418, 0.4043, 0.4553, 0.3919, 0.4374, 0.3919, 0.4374, 0.4043, 0.4553, 0.1876, 0.5, 0.1697, 0.5, 0.1697, 0.5, 0.1876, 0.5, 0.6085, 0.4377, 0.5959, 0.4554, 0.5959, 0.4554, 0.6085, 0.4377, 0.4197, 0.4708, 0.4043, 0.4553, 0.4043, 0.4553, 0.4197, 0.4708, 0.623, 0.3533, 0.625, 0.375, 0.625, 0.375, 0.623, 0.3533, 0.3084, 0.4416, 0.25, 0.5, 0.25, 0.5, 0.3084, 0.4416, 0.5, 0.5, 0.4783, 0.498, 0.4783, 0.498, 0.5, 0.5, 0.6173, 0.3323, 0.623, 0.3533, 0.623, 0.3533, 0.6173, 0.3323, 0.5, 0.25, 0.5, 0.25, 0.5, 0.25, 0.5, 0.25, 0.4783, 0.498, 0.4573, 0.4924, 0.4573, 0.4924, 0.4783, 0.498, 0.6081, 0.3126, 0.6173, 0.3323, 0.6173, 0.3323, 0.6081, 0.3126, 0.75, 0.5, 0.6916, 0.4416, 0.6916, 0.4416, 0.75, 0.5, 0.4573, 0.4924, 0.4376, 0.4832, 0.4376, 0.4832, 0.4573, 0.4924, 0.5957, 0.2947, 0.6081, 0.3126, 0.6081, 0.3126, 0.5957, 0.2947, 0.5, 0.5, 0.5, 0.5, 0.5, 0.5, 0.5, 0.5, 0.4376, 0.4832, 0.4197, 0.4708, 0.4197, 0.4708, 0.4376, 0.4832, 0.5803, 0.2792, 0.5957, 0.2947, 0.5957, 0.2947, 0.5803, 0.2792, 0.4783, 0.252, 0.5, 0.25, 0.5, 0.25, 0.4783, 0.252, 0.5217, 0.498, 0.5, 0.5, 0.5, 0.5, 0.5217, 0.498, 0.5, 0.25, 0.5217, 0.252, 0.5217, 0.252, 0.5, 0.25, 0.125, 0.625, 0.127, 0.6467, 0.127, 0.6639, 0.125, 0.6467, 0.127, 0.6467, 0.1327, 0.6677, 0.1339, 0.6808, 0.127, 0.6639, 0.1327, 0.6677, 0.1419, 0.6873, 0.1415, 0.6968, 0.1339, 0.6808, 0.1419, 0.6873, 0.1544, 0.7052, 0.1515, 0.7111, 0.1415, 0.6968, 0.1544, 0.7052, 0.1698, 0.7206, 0.164, 0.7232, 0.1515, 0.7111, 0.125, 0.6467, 0.127, 0.6639, 0.1294, 0.6806, 0.125, 0.6677, 0.127, 0.6639, 0.1339, 0.6808, 0.1299, 0.6936, 0.1294, 0.6806, 0.1339, 0.6808, 0.1415, 0.6968, 0.1408, 0.7058, 0.1299, 0.6936, 0.1415, 0.6968, 0.1515, 0.7111, 0.1487, 0.7168, 0.1408, 0.7058, 0.1515, 0.7111, 0.164, 0.7232, 0.1583, 0.7261, 0.1487, 0.7168, 0.125, 0.6677, 0.1294, 0.6806, 0.1295, 0.6965, 0.125, 0.6874, 0.1294, 0.6806, 0.1299, 0.6936, 0.1343, 0.7057, 0.1295, 0.6965, 0.1299, 0.6936, 0.1408, 0.7058, 0.1326, 0.7143, 0.1343, 0.7057, 0.1408, 0.7058, 0.1487, 0.7168, 0.146, 0.722, 0.1326, 0.7143, 0.1487, 0.7168, 0.1583, 0.7261, 0.153, 0.729, 0.146, 0.722, 0.125, 0.6874, 0.1295, 0.6965, 0.1293, 0.7111, 0.125, 0.7053, 0.1295, 0.6965, 0.1343, 0.7057, 0.1339, 0.7168, 0.1293, 0.7111, 0.1343, 0.7057, 0.1326, 0.7143, 0.1388, 0.722, 0.1339, 0.7168, 0.1326, 0.7143, 0.146, 0.722, 0.125, 0.7266, 0.1388, 0.722, 0.146, 0.722, 0.153, 0.729, 0.1484, 0.75, 0.125, 0.7266, 0.375, 0.875, 0.377, 0.8967, 0.3769, 0.9139, 0.375, 0.8967, 0.377, 0.8967, 0.3827, 0.9177, 0.3838, 0.9309, 0.3769, 0.9139, 0.3827, 0.9177, 0.3919, 0.9374, 0.3914, 0.9468, 0.3838, 0.9309, 0.3919, 0.9374, 0.4043, 0.9553, 0.4014, 0.9612, 0.3914, 0.9468, 0.4043, 0.9553, 0.4197, 0.9707, 0.4139, 0.9732, 0.4014, 0.9612, 0.375, 0.8967, 0.3769, 0.9139, 0.3793, 0.9306, 0.375, 0.9177, 0.3769, 0.9139, 0.3838, 0.9309, 0.3799, 0.9436, 0.3793, 0.9306, 0.3838, 0.9309, 0.3914, 0.9468, 0.3907, 0.9559, 0.3799, 0.9436, 0.3914, 0.9468, 0.4014, 0.9612, 0.3986, 0.9668, 0.3907, 0.9559, 0.4014, 0.9612, 0.4139, 0.9732, 0.4082, 0.9762, 0.3986, 0.9668, 0.375, 0.9177, 0.3793, 0.9306, 0.3794, 0.9465, 0.375, 0.9374, 0.3793, 0.9306, 0.3799, 0.9436, 0.3842, 0.9557, 0.3794, 0.9465, 0.3799, 0.9436, 0.3907, 0.9559, 0.3826, 0.9643, 0.3842, 0.9557, 0.3907, 0.9559, 0.3986, 0.9668, 0.3959, 0.9721, 0.3826, 0.9643, 0.3986, 0.9668, 0.4082, 0.9762, 0.4029, 0.979, 0.3959, 0.9721, 0.375, 0.9374, 0.3794, 0.9465, 0.3793, 0.9611, 0.375, 0.9553, 0.3794, 0.9465, 0.3842, 0.9557, 0.3838, 0.9668, 0.3793, 0.9611, 0.3842, 0.9557, 0.3826, 0.9643, 0.3888, 0.9721, 0.3838, 0.9668, 0.3826, 0.9643, 0.3959, 0.9721, 0.375, 0.9766, 0.3888, 0.9721, 0.3959, 0.9721, 0.4029, 0.979, 0.3984, 1.0, 0.375, 0.9766, 0.5, 0.0, 0.4783, 0.002002, 0.4611, 0.00195, 0.4783, 0.0, 0.4783, 0.002002, 0.4573, 0.007679, 0.4441, 0.008827, 0.4611, 0.00195, 0.4573, 0.007679, 0.4376, 0.01686, 0.4282, 0.01638, 0.4441, 0.008827, 0.4376, 0.01686, 0.4197, 0.02929, 0.4138, 0.02641, 0.4282, 0.01638, 0.4197, 0.02929, 0.4043, 0.04469, 0.4018, 0.03892, 0.4138, 0.02641, 0.4783, 0.0, 0.4611, 0.00195, 0.4444, 0.004343, 0.4573, 0.0, 0.4611, 0.00195, 0.4441, 0.008827, 0.4314, 0.004882, 0.4444, 0.004343, 0.4441, 0.008827, 0.4282, 0.01638, 0.4191, 0.01573, 0.4314, 0.004882, 0.4282, 0.01638, 0.4138, 0.02641, 0.4082, 0.02363, 0.4191, 0.01573, 0.4138, 0.02641, 0.4018, 0.03892, 0.3988, 0.0332, 0.4082, 0.02363, 0.4573, 0.0, 0.4444, 0.004343, 0.4285, 0.004434, 0.4376, 0.0, 0.4444, 0.004343, 0.4314, 0.004882, 0.4193, 0.009229, 0.4285, 0.004434, 0.4314, 0.004882, 0.4191, 0.01573, 0.4107, 0.007614, 0.4193, 0.009229, 0.4191, 0.01573, 0.4082, 0.02363, 0.4029, 0.02093, 0.4107, 0.007614, 0.4082, 0.02363, 0.3988, 0.0332, 0.396, 0.02792, 0.4029, 0.02093, 0.4376, 0.0, 0.4285, 0.004434, 0.4139, 0.004308, 0.4197, 0.0, 0.4285, 0.004434, 0.4193, 0.009229, 0.4082, 0.008839, 0.4139, 0.004308, 0.4193, 0.009229, 0.4107, 0.007614, 0.4029, 0.01376, 0.4082, 0.008839, 0.4107, 0.007614, 0.4029, 0.02093, 0.3984, 0.1212, 0.4029, 0.01376, 0.4029, 0.02093, 0.396, 0.02792, 0.3795, 0.02336, 0.3984, 0.1212, 0.3795, 0.02336, 0.1484, 0.7311, 0.3984, 0.1212, 0.5, 1.0, 0.5217, 0.998, 0.5389, 0.9981, 0.5217, 1.0, 0.5217, 0.998, 0.5427, 0.9923, 0.5559, 0.9912, 0.5389, 0.9981, 0.5427, 0.9923, 0.5624, 0.9831, 0.5718, 0.9836, 0.5559, 0.9912, 0.5624, 0.9831, 0.5803, 0.9707, 0.5862, 0.9736, 0.5718, 0.9836, 0.5803, 0.9707, 0.5957, 0.9553, 0.5982, 0.9611, 0.5862, 0.9736, 0.5217, 1.0, 0.5389, 0.9981, 0.5556, 0.9957, 0.5427, 1.0, 0.5389, 0.9981, 0.5559, 0.9912, 0.5686, 0.9951, 0.5556, 0.9957, 0.5559, 0.9912, 0.5718, 0.9836, 0.5809, 0.9843, 0.5686, 0.9951, 0.5718, 0.9836, 0.5862, 0.9736, 0.5918, 0.9764, 0.5809, 0.9843, 0.5862, 0.9736, 0.5982, 0.9611, 0.6012, 0.9668, 0.5918, 0.9764, 0.5427, 1.0, 0.5556, 0.9957, 0.5715, 0.9956, 0.5624, 1.0, 0.5556, 0.9957, 0.5686, 0.9951, 0.5807, 0.9908, 0.5715, 0.9956, 0.5686, 0.9951, 0.5809, 0.9843, 0.5893, 0.9924, 0.5807, 0.9908, 0.5809, 0.9843, 0.5918, 0.9764, 0.5971, 0.9791, 0.5893, 0.9924, 0.5918, 0.9764, 0.6012, 0.9668, 0.604, 0.9721, 0.5971, 0.9791, 0.5624, 1.0, 0.5715, 0.9956, 0.5861, 0.9957, 0.5803, 1.0, 0.5715, 0.9956, 0.5807, 0.9908, 0.5918, 0.9912, 0.5861, 0.9957, 0.5807, 0.9908, 0.5893, 0.9924, 0.5971, 0.9862, 0.5918, 0.9912, 0.5893, 0.9924, 0.5971, 0.9791, 0.6016, 1.0, 0.5971, 0.9862, 0.5971, 0.9791, 0.604, 0.9721, 0.625, 0.9766, 0.6016, 1.0, 0.75, 0.75, 0.7717, 0.748, 0.7889, 0.748, 0.7717, 0.75, 0.7717, 0.748, 0.7927, 0.7423, 0.8058, 0.7411, 0.7889, 0.748, 0.7927, 0.7423, 0.8124, 0.7331, 0.8218, 0.7336, 0.8058, 0.7411, 0.8124, 0.7331, 0.8302, 0.7206, 0.8361, 0.7235, 0.8218, 0.7336, 0.8302, 0.7206, 0.8456, 0.7052, 0.8482, 0.711, 0.8361, 0.7235, 0.7717, 0.75, 0.7889, 0.748, 0.8056, 0.7456, 0.7927, 0.75, 0.7889, 0.748, 0.8058, 0.7411, 0.8186, 0.7451, 0.8056, 0.7456, 0.8058, 0.7411, 0.8218, 0.7336, 0.8308, 0.7342, 0.8186, 0.7451, 0.8218, 0.7336, 0.8361, 0.7235, 0.8418, 0.7263, 0.8308, 0.7342, 0.8361, 0.7235, 0.8482, 0.711, 0.8511, 0.7167, 0.8418, 0.7263, 0.7927, 0.75, 0.8056, 0.7456, 0.8215, 0.7455, 0.8124, 0.75, 0.8056, 0.7456, 0.8186, 0.7451, 0.8307, 0.7407, 0.8215, 0.7455, 0.8186, 0.7451, 0.8308, 0.7342, 0.8393, 0.7424, 0.8307, 0.7407, 0.8308, 0.7342, 0.8418, 0.7263, 0.847, 0.729, 0.8393, 0.7424, 0.8418, 0.7263, 0.8511, 0.7167, 0.854, 0.722, 0.847, 0.729, 0.8124, 0.75, 0.8215, 0.7455, 0.8361, 0.7457, 0.8303, 0.75, 0.8215, 0.7455, 0.8307, 0.7407, 0.8418, 0.7411, 0.8361, 0.7457, 0.8307, 0.7407, 0.8393, 0.7424, 0.847, 0.7362, 0.8418, 0.7411, 0.8393, 0.7424, 0.847, 0.729, 0.8516, 0.75, 0.847, 0.7362, 0.847, 0.729, 0.854, 0.722, 0.875, 0.7266, 0.8516, 0.75, 0.625, 0.125, 0.623, 0.1033, 0.6231, 0.0861, 0.625, 0.1033, 0.623, 0.1033, 0.6173, 0.0823, 0.6162, 0.06913, 0.6231, 0.0861, 0.6173, 0.0823, 0.6081, 0.06257, 0.6086, 0.05317, 0.6162, 0.06913, 0.6081, 0.06257, 0.5957, 0.04469, 0.5986, 0.03883, 0.6086, 0.05317, 0.5957, 0.04469, 0.5803, 0.02929, 0.5861, 0.02676, 0.5986, 0.03883, 0.625, 0.1033, 0.6231, 0.0861, 0.6207, 0.06936, 0.625, 0.0823, 0.6231, 0.0861, 0.6162, 0.06913, 0.6201, 0.05636, 0.6207, 0.06936, 0.6162, 0.06913, 0.6086, 0.05317, 0.6093, 0.04414, 0.6201, 0.05636, 0.6086, 0.05317, 0.5986, 0.03883, 0.6014, 0.03317, 0.6093, 0.04414, 0.5986, 0.03883, 0.5861, 0.02676, 0.5918, 0.02381, 0.6014, 0.03317, 0.625, 0.0823, 0.6207, 0.06936, 0.6206, 0.05347, 0.625, 0.06257, 0.6207, 0.06936, 0.6201, 0.05636, 0.6158, 0.04426, 0.6206, 0.05347, 0.6201, 0.05636, 0.6093, 0.04414, 0.6174, 0.03567, 0.6158, 0.04426, 0.6093, 0.04414, 0.6014, 0.03317, 0.6041, 0.02791, 0.6174, 0.03567, 0.6014, 0.03317, 0.5918, 0.02381, 0.5971, 0.02096, 0.6041, 0.02791, 0.625, 0.06257, 0.6206, 0.05347, 0.6207, 0.03892, 0.625, 0.04469, 0.6206, 0.05347, 0.6158, 0.04426, 0.6162, 0.0332, 0.6207, 0.03892, 0.6158, 0.04426, 0.6174, 0.03567, 0.6112, 0.02792, 0.6162, 0.0332, 0.6174, 0.03567, 0.6041, 0.02791, 0.6536, 0.1103, 0.6112, 0.02792, 0.6041, 0.02791, 0.5971, 0.02096, 0.6016, 0.004505, 0.6536, 0.1103, 0.6016, 0.004505, 0.6062, 0.9766, 0.6536, 0.1103, 0.375, 0.125, 0.377, 0.1033, 0.3827, 0.0823, 0.3919, 0.06257, 0.4043, 0.04469, 0.4197, 0.02929, 0.4376, 0.01686, 0.4573, 0.007679, 0.4783, 0.002002, 0.5, 0.0, 0.5, 0.0, 0.5217, 0.002002, 0.5427, 0.007679, 0.5624, 0.01686, 0.5803, 0.02929, 0.5957, 0.04469, 0.6081, 0.06257, 0.6173, 0.0823, 0.623, 0.1033, 0.625, 0.125, 0.625, 0.125, 0.623, 0.1467, 0.6173, 0.1677, 0.6081, 0.1874, 0.5957, 0.2053, 0.5803, 0.2207, 0.5624, 0.2331, 0.5427, 0.2423, 0.5217, 0.248, 0.5, 0.25, 0.5, 0.25, 0.4783, 0.248, 0.4573, 0.2423, 0.4376, 0.2332, 0.4197, 0.2208, 0.4043, 0.2053, 0.3919, 0.1874, 0.3827, 0.1677, 0.377, 0.1467, 0.375, 0.125, 0.375, 0.75, 0.625, 0.75, 0.625, 0.875, 0.623, 0.8967, 0.6173, 0.9177, 0.6081, 0.9374, 0.5957, 0.9553, 0.5803, 0.9707, 0.5624, 0.9831, 0.5427, 0.9923, 0.5217, 0.998, 0.5, 1.0, 0.5, 1.0, 0.4783, 0.998, 0.4573, 0.9923, 0.4376, 0.9831, 0.4197, 0.9707, 0.4043, 0.9553, 0.3919, 0.9374, 0.3827, 0.9177, 0.377, 0.8967, 0.375, 0.875, 0.125, 0.625, 0.127, 0.6033, 0.1327, 0.5823, 0.1419, 0.5626, 0.1543, 0.5447, 0.1697, 0.5293, 0.1876, 0.5169, 0.2073, 0.5077, 0.2283, 0.502, 0.25, 0.5, 0.25, 0.5, 0.272, 0.5017, 0.293, 0.5074, 0.3127, 0.5165, 0.3304, 0.5291, 0.3457, 0.5447, 0.3581, 0.5626, 0.3673, 0.5823, 0.373, 0.6033, 0.375, 0.625, 0.375, 0.75, 0.25, 0.75, 0.2283, 0.748, 0.2073, 0.7423, 0.1876, 0.7331, 0.1698, 0.7206, 0.1544, 0.7052, 0.1419, 0.6873, 0.1327, 0.6677, 0.127, 0.6467, 0.125, 0.625, 0.625, 0.625, 0.627, 0.6033, 0.6327, 0.5823, 0.6418, 0.5626, 0.6542, 0.5447, 0.6697, 0.5293, 0.6876, 0.5169, 0.7073, 0.5077, 0.7283, 0.502, 0.6916, 0.4416, 0.6916, 0.4416, 0.7717, 0.502, 0.7927, 0.5077, 0.8124, 0.5169, 0.8303, 0.5293, 0.8457, 0.5447, 0.8581, 0.5626, 0.8673, 0.5823, 0.873, 0.6033, 0.875, 0.625, 0.875, 0.625, 0.873, 0.6467, 0.8673, 0.6677, 0.8581, 0.6874, 0.8456, 0.7052, 0.8302, 0.7206, 0.8124, 0.7331, 0.7927, 0.7423, 0.7717, 0.748, 0.75, 0.75, 0.625, 0.75, 0.375, 0.0, 0.625, 0.0, 0.625, 0.25, 0.375, 0.25, 0.375, 0.25, 0.625, 0.25, 0.625, 0.5, 0.375, 0.5, 0.375, 0.5, 0.625, 0.5, 0.625, 0.75, 0.375, 0.75, 0.375, 0.75, 0.625, 0.75, 0.625, 1.0, 0.375, 1.0, 0.125, 0.5, 0.375, 0.5, 0.375, 0.75, 0.125, 0.75, 0.625, 0.5, 0.875, 0.5, 0.875, 0.75, 0.625, 0.75])
me_cylinder.materials.append(mat_material_001)
me_cylinder.update()

# ---- objects
ob_cube = bpy.data.objects.new('Cube', me_cube)
ob_cylinder = bpy.data.objects.new('Cylinder', me_cylinder)

# ---- transforms, parenting, visibility, modifiers, constraints
ob_cube.location = (0.0, 0.0, 0.0)
ob_cube.scale = (0.05, 0.74, 2.05)
ob_cube.lock_rotations_4d = False
ob_cube.empty_display_type = 'ARROWS'
ob_cube.lineart.crease_threshold = 0.0
ob_cylinder.location = (-0.05, -0.59, 0.03)
ob_cylinder.rotation_euler = (0.0, 1.571, 0.0)
ob_cylinder.scale = (0.05, 0.05, 0.01)

# ---- collection membership
col_collection.objects.link(ob_cube)
col_collection.objects.link(ob_cylinder)

# ---- scene / render settings (as saved in the file)
scene.frame_start = 1; scene.frame_end = 250; scene.frame_set(1)
scene.render.engine = 'BLENDER_EEVEE_NEXT'
bpy.context.view_layer.update()

# ---- added for rendering (the .blend has no active camera and no usable light): camera, sun
cam_auto = bpy.data.cameras.new('AutoCamera')
cam_auto.lens = 50.0
cam_auto.sensor_width = 36.0
cam_auto.clip_end = 1000.0
ob_auto_camera = bpy.data.objects.new('AutoCamera', cam_auto)
scene.collection.objects.link(ob_auto_camera)
ob_auto_camera.location = (3.98725, -4.8447, 3.2298)
ob_auto_camera.rotation_euler = (1.09748, -7.21219e-08, 0.694738)
scene.camera = ob_auto_camera
light_auto_sun = bpy.data.lights.new('AutoSun', 'SUN')
light_auto_sun.energy = 3.0
light_auto_sun.angle = 0.0523599
ob_auto_sun = bpy.data.objects.new('AutoSun', light_auto_sun)
scene.collection.objects.link(ob_auto_sun)
ob_auto_sun.rotation_euler = (0.872665, 0.174533, 0.523599)
bpy.context.view_layer.update()
